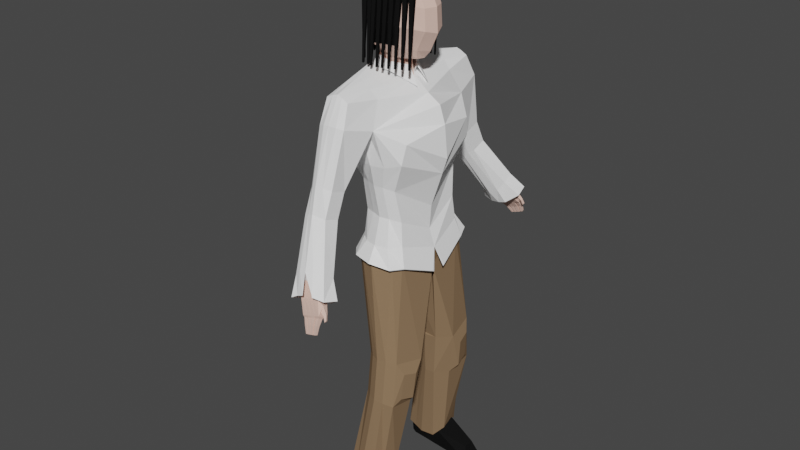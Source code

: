 # Source: Player.blend  (saved by Blender 3.3.6; exported with 4.5.12 LTS)
import bpy
from mathutils import Matrix  # noqa: F401  (used for matrix-valued properties, if any)

bpy.ops.wm.read_factory_settings(use_empty=True)
scene = bpy.context.scene
scene.name = 'Scene'

# ---- collections
col_collection = bpy.data.collections.new('Collection'); scene.collection.children.link(col_collection)
col_collection_2 = bpy.data.collections.new('Collection 2'); scene.collection.children.link(col_collection_2)

# ---- materials (node trees are filled in below, after node groups)
mat_shirt = bpy.data.materials.new('Shirt')
mat_shirt.use_transparent_shadow = False
mat_shirt.diffuse_color = (1.0, 1.0, 1.0, 1.0)
mat_shirt.roughness = 0.8
mat_shirt.specular_intensity = 0.5952
mat_hair = bpy.data.materials.new('Hair')
mat_hair.use_transparent_shadow = False
mat_hair.diffuse_color = (0.008076, 0.008076, 0.008076, 1.0)
mat_trousers = bpy.data.materials.new('Trousers')
mat_trousers.use_transparent_shadow = False
mat_trousers.diffuse_color = (0.2738, 0.1765, 0.102, 1.0)
mat_skin = bpy.data.materials.new('Skin')
mat_skin.use_transparent_shadow = False
mat_skin.diffuse_color = (0.8, 0.542, 0.4534, 1.0)
mat_skin.roughness = 0.298
mat_skin.specular_intensity = 0.5816

# ---- material node trees

# ---- world
world_world = bpy.data.worlds.new('World'); scene.world = world_world
world_world.use_nodes = True; world_world.node_tree.nodes.clear()
_N = world_world.node_tree.nodes; _L = world_world.node_tree.links
n0 = _N.new('ShaderNodeOutputWorld'); n0.name = 'World Output'; n0.location = (300, 300)
n1 = _N.new('ShaderNodeBackground'); n1.name = 'Background'; n1.location = (10, 300)
n1.inputs[0].default_value = (0.05088, 0.05088, 0.05088, 1.0)
_L.new(n1.outputs[0], n0.inputs[0])
n0.is_active_output = True
world_world.color = (0.05088, 0.05088, 0.05088)
world_world.use_sun_shadow = False
world_world.sun_shadow_jitter_overblur = 0.0

# ---- meshes
me_cube_001 = bpy.data.meshes.new('Cube.001')
me_cube_001.from_pydata([(-0.2372, 1.337, -6.255), (-0.2573, 1.914, -2.875), (1.172, 1.477, -6.296), (0.7397, 1.732, -3.314), (-0.8534, 0.0, -6.507), (-0.5731, -0.0138, -2.59), (1.453, 0.0, -7.222), (1.267, 0.0, -3.45), (-0.1009, 2.001, -4.567), (-0.5397, 1.613, -5.531), (0.9195, 2.163, -4.149), (1.576, 1.637, -5.271), (1.733, 0.0, -3.742), (1.869, 0.0, -5.984), (-1.028, -0.0138, -3.449), (-1.075, -0.0138, -5.448), (1.651, 1.492, -4.614), (1.651, 1.492, -4.614), (1.933, 0.0, -4.334), (2.045, 0.0, -5.44), (1.402, 1.378, -8.712), (-0.2578, 1.518, -8.796), (1.544, 0.0, -9.36), (-0.8202, 0.0, -8.744), (1.592, 1.909, -12.26), (0.3263, 1.727, -12.36), (1.793, 0.8703, -12.46), (0.2904, 0.7556, -12.53), (1.548, 2.045, -13.92), (0.2813, 1.85, -13.84), (1.51, 1.075, -14.13), (0.2073, 0.9109, -14.03), (0.7371, 2.19, -17.0), (-0.2335, 2.021, -17.04), (0.7141, 1.304, -17.09), (-0.2572, 1.237, -17.11), (1.866, 1.216, -12.83), (1.758, 1.702, -12.7), (1.77, 1.266, -13.83), (1.662, 1.753, -13.7), (0.9869, 1.961, -16.9), (-0.299, 2.129, -17.06), (1.098, 1.402, -16.97), (-0.3278, 1.186, -17.17), (0.6525, 2.317, -17.85), (-0.3181, 2.149, -17.69), (0.6484, 1.38, -17.89), (-0.3383, 1.383, -17.72), (1.986, 1.543, -17.51), (1.971, 1.953, -17.49), (2.187, 1.381, -18.02), (2.209, 2.078, -17.98), (-0.2345, 2.865, -3.124), (0.566, 2.86, -3.154), (-0.2683, 3.178, -3.925), (0.6862, 3.175, -3.871), (-0.2973, 2.993, -6.137), (0.5517, 3.076, -5.905), (-0.3019, 3.584, -5.801), (0.5435, 3.604, -5.71), (-0.2633, 3.346, -6.92), (0.5857, 3.429, -6.688), (-0.2679, 3.937, -6.583), (0.5775, 3.956, -6.492), (0.4587, 4.5, -8.391), (1.041, 4.514, -8.233), (0.4229, 4.868, -8.184), (1.005, 4.882, -8.027), (-0.4157, 3.522, -6.068), (-0.4132, 3.212, -6.244), (-0.3978, 3.707, -6.478), (-0.3954, 3.398, -6.655), (-0.28, 0.493, -2.858), (-0.2112, 0.493, -2.146), (0.1331, 0.5695, -3.056), (0.3116, 0.5732, -2.359), (-0.6344, 0.0, -2.88), (-0.5007, 0.0, -2.186), (0.7214, 0.0, -3.056), (0.6138, 0.0, -2.465), (-0.7005, 0.0, -1.764), (-0.2863, 0.8059, -1.994), (0.5936, 0.7521, -1.945), (1.332, 0.0, -2.141), (-0.5765, 0.0, 0.2314), (-0.09396, 0.8568, 0.09098), (0.7705, 0.6566, -0.002092), (1.185, 0.0, 0.04088), (0.3116, 0.5732, -2.359), (0.5467, 0.0, -2.532), (0.3116, 0.5732, -2.359), (1.106, 0.0, -2.394), (-0.2165, 0.0, 0.338), (0.05617, 0.6541, 0.1983), (0.3089, 0.6541, 0.1412), (0.7437, 0.0, 0.2291), (-0.3014, 1.006, -1.194), (-0.2138, 0.9585, -0.5723), (0.7766, 0.8377, -0.6396), (0.7852, 0.9031, -1.291), (1.555, 0.0, -0.7459), (1.604, 0.0, -1.542), (-0.8063, 0.0, -1.161), (-0.7456, 0.0, -0.4783), (-0.4773, 0.1661, -2.291), (0.607, 0.1178, -3.056), (-0.5964, 0.1661, -2.985), (0.5542, 0.1178, -2.442), (-0.4678, 0.4173, 0.2013), (-0.6075, 0.2258, -1.759), (1.095, 0.3593, -2.091), (1.052, 0.4175, 0.02837), (0.4489, 0.2478, -2.504), (1.01, 0.2308, -2.395), (-0.1633, 0.3415, 0.3258), (0.7, 0.2817, 0.2271), (-0.7081, 0.4029, -1.167), (-0.6422, 0.3935, -0.4966), (1.45, 0.3989, -1.432), (1.411, 0.3896, -0.7459), (1.555, 0.0, -0.7459), (1.604, 0.0, -1.542), (1.45, 0.3989, -1.432), (1.411, 0.3896, -0.7459), (0.2639, 4.388, -8.428), (1.251, 4.393, -8.043), (0.1811, 4.877, -8.081), (1.226, 4.766, -7.841), (0.5847, 4.701, -8.862), (1.433, 4.89, -8.695), (0.5484, 5.069, -8.655), (1.419, 5.035, -8.613), (0.7995, 5.067, -9.258), (1.432, 4.992, -8.893), (0.7768, 5.195, -9.182), (1.417, 5.138, -8.811), (1.29, 4.715, -8.685), (1.254, 5.083, -8.478), (1.429, 5.104, -9.046), (1.405, 5.237, -8.967), (0.8143, 1.624, -6.225), (0.4781, 1.653, -6.226), (0.1376, 1.522, -6.209), (-0.09602, 1.713, -2.828), (0.1314, 1.672, -2.877), (0.4904, 1.778, -3.036), (-0.1919, 0.0, -2.664), (0.2277, 0.0, -2.809), (0.8068, -0.003451, -3.067), (0.01149, 1.769, -5.463), (0.5285, 1.871, -5.457), (1.041, 1.813, -5.434), (0.1606, 1.991, -4.594), (0.4164, 2.076, -4.584), (0.672, 2.011, -4.459), (1.233, 1.704, -8.585), (0.5661, 1.945, -8.601), (0.05343, 1.779, -8.63), (1.256, 2.061, -12.21), (0.9224, 2.101, -12.25), (0.6236, 1.971, -12.26), (1.325, 0.4971, -12.49), (0.8565, 0.4781, -12.53), (0.5874, 0.5851, -12.51), (1.212, 2.194, -13.83), (0.878, 2.231, -13.82), (0.5789, 2.097, -13.79), (1.163, 0.6409, -14.09), (0.812, 0.6077, -14.1), (0.513, 0.7004, -14.04), (0.8111, 2.364, -17.21), (0.3282, 2.403, -17.2), (0.02934, 2.272, -17.16), (0.7873, 1.134, -17.31), (0.291, 1.072, -17.31), (-0.004055, 1.136, -17.25), (0.4481, 2.148, -16.97), (0.1592, 2.106, -16.95), (-0.1298, 2.064, -16.93), (0.4364, 1.235, -17.07), (0.1435, 1.236, -17.04), (-0.1495, 1.237, -17.02), (0.3636, 2.275, -17.82), (0.0746, 2.233, -17.8), (-0.2144, 2.191, -17.78), (0.3554, 1.381, -17.86), (0.06244, 1.382, -17.84), (-0.2305, 1.383, -17.82), (-0.006396, 2.863, -3.024), (0.1774, 2.851, -2.971), (0.3459, 2.861, -3.037), (-0.01965, 3.276, -3.845), (0.1803, 3.284, -3.815), (0.4576, 3.274, -3.818), (-0.0781, 2.983, -6.159), (0.1333, 2.988, -6.137), (0.3487, 3.003, -6.017), (-0.09833, 3.752, -5.656), (0.07815, 3.809, -5.587), (0.3244, 3.762, -5.61), (-0.04409, 3.336, -6.942), (0.1673, 3.341, -6.919), (0.3827, 3.356, -6.799), (-0.07435, 4.007, -6.504), (0.1413, 4.061, -6.416), (0.3484, 4.017, -6.459), (0.5464, 4.284, -8.527), (0.7389, 4.211, -8.51), (1.045, 4.27, -8.374), (0.3797, 4.912, -7.885), (0.6368, 4.944, -7.819), (0.8943, 4.885, -7.791), (0.6042, 4.504, -8.352), (0.7497, 4.507, -8.312), (0.8953, 4.511, -8.273), (0.5684, 4.872, -8.145), (0.714, 4.875, -8.105), (0.8595, 4.879, -8.066), (0.7611, 4.704, -8.818), (0.9375, 4.708, -8.773), (1.114, 4.712, -8.729), (0.7248, 5.073, -8.611), (0.9012, 5.076, -8.567), (1.078, 5.08, -8.522), (0.9092, 5.074, -9.221), (1.093, 5.076, -9.164), (1.273, 5.079, -9.109), (0.8865, 5.202, -9.145), (1.067, 5.222, -9.078), (1.244, 5.242, -9.012), (0.7318, 5.2, -9.122), (0.7654, 5.012, -9.233), (0.9633, 5.068, -9.208), (0.9373, 5.214, -9.122), (0.9373, 5.022, -9.175), (1.129, 5.07, -9.158), (0.9037, 5.211, -9.063), (1.1, 5.233, -9.061), (1.109, 5.033, -9.116), (1.312, 5.097, -9.085), (1.076, 5.222, -9.005), (1.289, 5.23, -9.007), (1.281, 5.044, -9.058), (1.453, 5.055, -8.999), (1.248, 5.233, -8.946), (1.419, 5.243, -8.888), (1.566, 5.024, -8.879), (1.585, 5.089, -8.84), (1.496, 5.075, -8.937), (1.515, 5.14, -8.898), (0.8738, 5.287, -9.365), (0.8896, 5.182, -9.406), (0.9854, 5.193, -9.374), (0.9695, 5.299, -9.333), (1.032, 5.191, -9.361), (1.145, 5.204, -9.323), (1.014, 5.312, -9.314), (1.127, 5.325, -9.277), (1.177, 5.2, -9.316), (1.303, 5.215, -9.274), (1.157, 5.336, -9.263), (1.283, 5.351, -9.221), (1.337, 5.232, -9.257), (1.439, 5.244, -9.222), (1.321, 5.342, -9.214), (1.423, 5.354, -9.18), (1.007, 5.385, -9.586), (1.019, 5.303, -9.618), (1.093, 5.312, -9.593), (1.08, 5.393, -9.562), (1.129, 5.31, -9.584), (1.215, 5.321, -9.554), (1.115, 5.403, -9.548), (1.201, 5.413, -9.519), (1.24, 5.318, -9.549), (1.336, 5.329, -9.516), (1.224, 5.422, -9.509), (1.321, 5.433, -9.476), (1.363, 5.342, -9.503), (1.441, 5.351, -9.477), (1.35, 5.427, -9.471), (1.428, 5.436, -9.444), (1.61, 5.088, -9.052), (1.63, 5.153, -9.013), (1.568, 5.117, -9.098), (1.587, 5.183, -9.06), (1.298, 1.3, -7.388), (1.379, 1.359, -8.213), (-0.2109, 1.348, -8.305), (-0.2196, 1.169, -7.403), (-0.7592, -0.007808, -7.626), (-0.8268, 0.0, -8.03), (1.599, 0.0, -8.662), (1.389, 0.0, -8.054), (0.1821, 1.351, -7.343), (0.09542, 1.587, -8.284), (0.5496, 1.48, -7.346), (0.5487, 1.744, -8.256), (0.9128, 1.449, -7.331), (1.052, 1.702, -8.226), (0.2718, 4.654, -8.961), (1.671, 4.691, -8.53), (0.3417, 5.272, -8.633), (1.573, 5.167, -8.387), (0.6644, 4.519, -8.978), (0.9718, 4.49, -8.93), (1.248, 4.496, -8.856), (0.5632, 5.239, -8.505), (0.8361, 5.291, -8.38), (1.188, 5.27, -8.324), (0.6368, 4.944, -7.819), (1.196, 5.255, -8.33), (-0.4918, 1.399, -8.85), (1.561, 1.435, -8.913), (1.344, 1.915, -8.846), (0.6671, 2.116, -8.742), (-0.09395, 1.853, -8.788), (1.792, 0.2361, -9.411), (-0.8554, 0.0, -8.829), (-0.6029, 0.0, -2.315), (0.7053, 0.144, -2.758), (-0.6029, 0.0, -2.315), (-0.227, 0.6903, -2.596), (0.3784, 0.6696, -2.824), (-0.593, 0.0, -2.587), (1.062, 0.2572, -3.252), (-0.6252, 0.0, -2.581), (0.1491, 0.5563, -2.997), (-0.264, 0.4798, -2.799), (0.6229, 0.1046, -2.997), (-0.5804, 0.1529, -2.925), (0.2686, 0.6106, -2.518), (-0.211, 0.5848, -2.387), (0.6799, 0.1665, -2.659), (-0.6029, 0.0, -2.315), (0.3784, 0.6696, -2.824), (-0.2479, 0.7596, -2.699), (1.062, 0.2572, -3.252), (-0.6713, 0.0, -2.559), (1.052, 1.702, -8.226), (0.5487, 1.744, -8.256), (0.09542, 1.587, -8.284), (-0.2109, 1.348, -8.305), (-0.8268, 0.0, -8.03), (1.599, 0.0, -8.662), (1.379, 1.359, -8.213), (1.345, 1.973, -8.802), (0.6686, 2.174, -8.698), (-0.09239, 1.911, -8.744), (-0.4903, 1.457, -8.806), (-0.8538, 0.0, -8.785), (1.793, 0.2939, -9.367), (1.563, 1.492, -8.869)], [], [(14, 5, 1, 8), (145, 3, 53, 190), (143, 1, 5, 146), (299, 287, 20, 155), (10, 3, 7, 12), (2, 11, 13, 6), (10, 12, 18, 16), (140, 151, 11, 2), (151, 154, 10, 11), (4, 15, 9, 0), (15, 14, 8, 9), (17, 16, 18, 19), (12, 13, 19, 18), (11, 10, 16, 17), (13, 11, 17, 19), (287, 292, 22, 20), (291, 288, 21, 23), (163, 27, 31, 169), (20, 22, 26, 24), (23, 21, 25, 27), (155, 20, 24, 158), (28, 30, 42, 40), (26, 30, 38, 36), (27, 25, 29, 31), (158, 24, 28, 164), (35, 33, 45, 47), (31, 29, 41, 43), (164, 28, 40, 170), (169, 31, 43, 175), (37, 36, 38, 39), (30, 28, 39, 38), (28, 24, 37, 39), (24, 26, 36, 37), (178, 33, 41, 172), (34, 32, 40, 42), (33, 35, 43, 41), (179, 34, 42, 173), (182, 44, 46, 185), (176, 32, 44, 182), (181, 35, 47, 187), (34, 46, 50, 48), (49, 48, 50, 51), (46, 44, 51, 50), (44, 32, 49, 51), (32, 34, 48, 49), (193, 190, 53, 55), (3, 10, 55, 53), (8, 1, 52, 54), (8, 54, 58, 56), (199, 59, 63, 205), (193, 55, 59, 199), (55, 10, 57, 59), (152, 8, 56, 194), (63, 61, 125, 127), (59, 57, 61, 63), (194, 56, 60, 200), (60, 56, 69, 71), (67, 65, 136, 137), (200, 60, 124, 206), (60, 62, 126, 124), (205, 63, 127, 211), (69, 68, 70, 71), (58, 62, 70, 68), (62, 60, 71, 70), (56, 58, 68, 69), (106, 104, 73, 72), (72, 73, 75, 74), (104, 77, 80, 109), (106, 105, 78, 76), (105, 107, 79, 78), (98, 97, 85, 86), (110, 83, 91, 113), (75, 73, 81, 82), (111, 86, 94, 115), (119, 98, 86, 111), (117, 103, 84, 108), (112, 88, 90, 113), (107, 75, 88, 112), (75, 82, 90, 88), (115, 114, 92, 95), (108, 84, 92, 114), (86, 85, 93, 94), (109, 80, 102, 116), (116, 102, 103, 117), (110, 82, 99, 118), (118, 99, 98, 119), (82, 81, 96, 99), (99, 96, 97, 98), (119, 100, 120, 123), (83, 110, 118, 101), (96, 116, 117, 97), (81, 109, 116, 96), (85, 108, 114, 93), (94, 93, 114, 115), (79, 107, 112, 89), (89, 112, 113, 91), (97, 117, 108, 85), (100, 119, 111, 87), (87, 111, 115, 95), (82, 110, 113, 90), (74, 75, 107, 105), (72, 74, 105, 106), (73, 104, 109, 81), (76, 77, 104, 106), (121, 122, 123, 120), (101, 118, 122, 121), (118, 119, 123, 122), (214, 65, 125, 208), (215, 66, 126, 209), (65, 67, 127, 125), (66, 64, 124, 126), (129, 133, 248, 246), (212, 64, 128, 218), (64, 66, 130, 128), (217, 67, 137, 223), (226, 235, 258, 259), (218, 128, 231, 234), (128, 130, 230, 231), (223, 137, 245, 244), (129, 131, 137, 136), (135, 133, 243, 245), (133, 129, 136, 243), (131, 135, 245, 137), (130, 221, 236, 230), (221, 222, 240, 236), (222, 223, 244, 240), (136, 220, 242, 243), (220, 219, 238, 242), (219, 218, 234, 238), (224, 132, 251, 252), (225, 232, 254, 255), (132, 134, 250, 251), (66, 215, 221, 130), (215, 216, 222, 221), (216, 217, 223, 222), (65, 214, 220, 136), (214, 213, 219, 220), (213, 212, 218, 219), (67, 217, 211, 127), (217, 216, 210, 211), (216, 215, 209, 210), (64, 212, 206, 124), (212, 213, 207, 206), (213, 214, 208, 207), (62, 203, 209, 126), (203, 204, 210, 209), (204, 205, 211, 210), (61, 202, 208, 125), (202, 201, 207, 208), (201, 200, 206, 207), (57, 196, 202, 61), (196, 195, 201, 202), (195, 194, 200, 201), (10, 154, 196, 57), (154, 153, 195, 196), (153, 152, 194, 195), (54, 191, 197, 58), (191, 192, 198, 197), (192, 193, 199, 198), (58, 197, 203, 62), (197, 198, 204, 203), (198, 199, 205, 204), (54, 52, 188, 191), (191, 188, 189, 192), (192, 189, 190, 193), (34, 179, 185, 46), (179, 180, 186, 185), (180, 181, 187, 186), (33, 178, 184, 45), (178, 177, 183, 184), (177, 176, 182, 183), (45, 184, 187, 47), (184, 183, 186, 187), (183, 182, 185, 186), (35, 181, 175, 43), (181, 180, 174, 175), (180, 179, 173, 174), (32, 176, 170, 40), (176, 177, 171, 170), (177, 178, 172, 171), (30, 167, 173, 42), (167, 168, 174, 173), (168, 169, 175, 174), (29, 166, 172, 41), (166, 165, 171, 172), (165, 164, 170, 171), (25, 160, 166, 29), (160, 159, 165, 166), (159, 158, 164, 165), (21, 157, 160, 25), (157, 156, 159, 160), (156, 155, 158, 159), (26, 161, 167, 30), (161, 162, 168, 167), (162, 163, 169, 168), (9, 8, 152, 149), (149, 152, 153, 150), (150, 153, 154, 151), (0, 9, 149, 142), (142, 149, 150, 141), (141, 150, 151, 140), (288, 295, 157, 21), (295, 297, 156, 157), (297, 299, 155, 156), (3, 145, 148, 7), (145, 144, 147, 148), (144, 143, 146, 147), (1, 143, 188, 52), (143, 144, 189, 188), (144, 145, 190, 189), (134, 132, 231, 230), (132, 224, 234, 231), (227, 134, 230, 236), (224, 227, 236, 234), (232, 225, 238, 234), (228, 233, 236, 240), (225, 228, 240, 238), (233, 232, 234, 236), (235, 226, 242, 238), (229, 237, 240, 244), (226, 229, 244, 242), (237, 235, 238, 240), (239, 138, 243, 242), (139, 241, 244, 245), (138, 139, 245, 243), (241, 239, 242, 244), (246, 248, 284, 282), (131, 129, 246, 247), (135, 131, 247, 249), (133, 135, 249, 248), (251, 250, 266, 267), (254, 256, 272, 270), (265, 263, 279, 281), (257, 255, 271, 273), (233, 228, 257, 256), (138, 239, 262, 263), (134, 227, 253, 250), (237, 229, 261, 260), (228, 225, 255, 257), (241, 139, 265, 264), (227, 224, 252, 253), (229, 226, 259, 261), (232, 233, 256, 254), (139, 138, 263, 265), (235, 237, 260, 258), (239, 241, 264, 262), (268, 267, 266, 269), (279, 278, 280, 281), (275, 274, 276, 277), (271, 270, 272, 273), (262, 264, 280, 278), (259, 258, 274, 275), (252, 251, 267, 268), (260, 261, 277, 276), (250, 253, 269, 266), (261, 259, 275, 277), (253, 252, 268, 269), (258, 260, 276, 274), (255, 254, 270, 271), (263, 262, 278, 279), (256, 257, 273, 272), (264, 265, 281, 280), (283, 282, 284, 285), (247, 246, 282, 283), (249, 247, 283, 285), (248, 249, 285, 284), (141, 140, 298, 296), (296, 298, 299, 297), (142, 141, 296, 294), (294, 296, 297, 295), (0, 142, 294, 289), (289, 294, 295, 288), (291, 23, 27, 163, 162, 161, 26, 22, 292, 293, 6, 4, 290), (4, 0, 289, 290), (290, 289, 288, 291), (2, 6, 293, 286), (286, 293, 292, 287), (140, 2, 286, 298), (298, 286, 287, 299), (208, 207, 305, 306), (127, 211, 309, 303), (126, 209, 307, 302), (125, 127, 303, 301), (124, 206, 304, 300), (209, 210, 308, 307), (126, 124, 300, 302), (207, 206, 304, 305), (125, 208, 306, 301), (211, 210, 310, 311), (76, 106, 321, 319), (321, 326, 338, 334), (74, 72, 328, 327), (325, 320, 333, 337), (319, 321, 326, 324), (105, 74, 327, 329), (323, 325, 337, 335), (72, 106, 330, 328), (287, 292, 344, 345), (292, 317, 351, 344), (313, 314, 346, 352), (291, 288, 342, 343), (288, 295, 341, 342), (317, 313, 352, 351), (327, 328, 332, 331), (329, 327, 331, 333), (328, 330, 334, 332), (331, 332, 336, 335), (332, 334, 338, 336), (333, 331, 335, 337), (320, 105, 329, 333), (106, 321, 334, 330), (326, 322, 336, 338), (322, 323, 335, 336), (345, 344, 351, 352), (343, 342, 349, 350), (342, 341, 348, 349), (341, 340, 347, 348), (340, 339, 346, 347), (339, 345, 352, 346), (314, 315, 347, 346), (297, 299, 339, 340), (315, 316, 348, 347), (318, 291, 343, 350), (316, 312, 349, 348), (295, 297, 340, 341), (312, 318, 350, 349), (299, 287, 345, 339)])
me_cube_001.polygons.foreach_set('material_index', [0, 0, 0, 2, 0, 0, 0, 0, 0, 0, 0, 0, 0, 0, 0, 2, 2, 2, 2, 2, 2, 2, 2, 2, 2, 1, 2, 2, 2, 2, 2, 2, 2, 2, 2, 2, 2, 1, 1, 1, 1, 1, 1, 1, 1, 0, 0, 0, 0, 0, 0, 0, 0, 0, 0, 0, 0, 3, 0, 0, 0, 0, 0, 0, 0, 3, 3, 3, 0, 3, 1, 3, 3, 1, 3, 1, 3, 3, 3, 1, 1, 1, 1, 1, 3, 3, 1, 1, 0, 3, 1, 1, 1, 1, 3, 3, 1, 3, 1, 3, 3, 0, 3, 3, 3, 3, 0, 0, 0, 0, 0, 3, 3, 3, 3, 3, 3, 3, 3, 3, 3, 3, 3, 3, 3, 3, 3, 3, 3, 3, 3, 3, 3, 3, 3, 3, 3, 3, 0, 0, 0, 0, 0, 0, 0, 0, 0, 0, 0, 0, 0, 0, 0, 0, 0, 0, 0, 0, 0, 0, 0, 0, 0, 0, 0, 1, 1, 1, 1, 1, 1, 1, 1, 1, 2, 2, 2, 2, 2, 2, 2, 2, 2, 2, 2, 2, 2, 2, 2, 2, 2, 2, 2, 2, 2, 0, 0, 0, 0, 0, 0, 2, 2, 2, 0, 0, 0, 0, 0, 0, 3, 3, 3, 3, 3, 3, 3, 3, 3, 3, 3, 3, 3, 3, 3, 3, 3, 3, 3, 3, 3, 3, 3, 3, 3, 3, 3, 3, 3, 3, 3, 3, 3, 3, 3, 3, 3, 3, 3, 3, 3, 3, 3, 3, 3, 3, 3, 3, 3, 3, 3, 3, 3, 3, 3, 3, 0, 0, 0, 0, 0, 0, 2, 0, 0, 0, 0, 0, 0, 0, 0, 0, 0, 0, 0, 0, 0, 0, 0, 0, 0, 0, 0, 0, 0, 0, 0, 0, 0, 0, 0, 0, 0, 0, 0, 0, 0, 0, 0, 0, 0, 0, 0, 0, 0, 0, 0, 0, 0, 0, 0, 0, 0, 0, 0, 0, 0])
_uv = me_cube_001.uv_layers.new(name='UVMap')
_uv.uv.foreach_set('vector', [0.0001108, 0.1504, 0.05875, 0.0001108, 0.182, 0.1797, 0.1723, 0.2663, 0.2038, 0.1973, 0.2205, 0.2094, 0.1967, 0.2271, 0.1954, 0.2239, 0.1792, 0.1762, 0.182, 0.1797, 0.05875, 0.0001108, 0.1406, 0.01266, 0.1972, 0.4907, 0.1994, 0.4967, 0.1901, 0.511, 0.1946, 0.4978, 0.2174, 0.2513, 0.2205, 0.2094, 0.3268, 0.1591, 0.344, 0.2281, 0.2248, 0.3982, 0.2572, 0.3345, 0.3188, 0.4311, 0.2342, 0.508, 0.2174, 0.2513, 0.344, 0.2281, 0.3307, 0.2903, 0.2723, 0.2845, 0.208, 0.3882, 0.2257, 0.3382, 0.2572, 0.3345, 0.2248, 0.3982, 0.2257, 0.3382, 0.2083, 0.2701, 0.2174, 0.2513, 0.2572, 0.3345, 0.1013, 0.4693, 0.01107, 0.3618, 0.1399, 0.3386, 0.1553, 0.3937, 0.01107, 0.3618, 0.0001108, 0.1504, 0.1723, 0.2663, 0.1399, 0.3386, 0.2738, 0.31, 0.2723, 0.2845, 0.3307, 0.2903, 0.3287, 0.3757, 0.344, 0.2281, 0.3188, 0.4311, 0.3287, 0.3757, 0.3307, 0.2903, 0.2572, 0.3345, 0.2174, 0.2513, 0.2723, 0.2845, 0.2738, 0.31, 0.3188, 0.4311, 0.2572, 0.3345, 0.2738, 0.31, 0.3287, 0.3757, 0.1994, 0.4967, 0.206, 0.5178, 0.2013, 0.5303, 0.1901, 0.511, 0.1749, 0.4915, 0.1965, 0.485, 0.2078, 0.4955, 0.1937, 0.5029, 0.236, 0.6178, 0.2325, 0.6132, 0.2431, 0.6818, 0.2481, 0.6779, 0.1901, 0.511, 0.2013, 0.5303, 0.2358, 0.624, 0.2232, 0.6245, 0.1937, 0.5029, 0.2078, 0.4955, 0.2473, 0.6153, 0.2325, 0.6132, 0.1946, 0.4978, 0.1901, 0.511, 0.2232, 0.6245, 0.2284, 0.6223, 0.2355, 0.6828, 0.2617, 0.6823, 0.3096, 0.8865, 0.3021, 0.8887, 0.2358, 0.624, 0.2617, 0.6823, 0.2522, 0.6708, 0.2388, 0.6377, 0.2325, 0.6132, 0.2473, 0.6153, 0.2645, 0.67, 0.2431, 0.6818, 0.2284, 0.6223, 0.2232, 0.6245, 0.2355, 0.6828, 0.2396, 0.6759, 0.3072, 0.8939, 0.3203, 0.8892, 0.3212, 0.9027, 0.3141, 0.904, 0.2431, 0.6818, 0.2645, 0.67, 0.325, 0.8833, 0.3009, 0.8915, 0.2396, 0.6759, 0.2355, 0.6828, 0.3021, 0.8887, 0.3168, 0.906, 0.2481, 0.6779, 0.2431, 0.6818, 0.3009, 0.8915, 0.3085, 0.8988, 0.2285, 0.6376, 0.2388, 0.6377, 0.2522, 0.6708, 0.2382, 0.6718, 0.2617, 0.6823, 0.2355, 0.6828, 0.2382, 0.6718, 0.2522, 0.6708, 0.2355, 0.6828, 0.2232, 0.6245, 0.2285, 0.6376, 0.2382, 0.6718, 0.2232, 0.6245, 0.2358, 0.624, 0.2388, 0.6377, 0.2285, 0.6376, 0.3196, 0.8911, 0.3203, 0.8892, 0.325, 0.8833, 0.3243, 0.8941, 0.3198, 0.908, 0.3147, 0.907, 0.3021, 0.8887, 0.3096, 0.8865, 0.3203, 0.8892, 0.3072, 0.8939, 0.3009, 0.8915, 0.325, 0.8833, 0.318, 0.9031, 0.3198, 0.908, 0.3096, 0.8865, 0.321, 0.9021, 0.3203, 0.9151, 0.3208, 0.9211, 0.3226, 0.925, 0.3204, 0.9169, 0.3171, 0.9022, 0.3147, 0.907, 0.3208, 0.9211, 0.3203, 0.9151, 0.3107, 0.8946, 0.3072, 0.8939, 0.3141, 0.904, 0.3168, 0.9069, 0.3198, 0.908, 0.3226, 0.925, 0.344, 0.9999, 0.342, 0.977, 0.3335, 0.9641, 0.342, 0.977, 0.344, 0.9999, 0.3365, 0.9713, 0.3226, 0.925, 0.3208, 0.9211, 0.3365, 0.9713, 0.344, 0.9999, 0.3208, 0.9211, 0.3147, 0.907, 0.3335, 0.9641, 0.3365, 0.9713, 0.3147, 0.907, 0.3198, 0.908, 0.342, 0.977, 0.3335, 0.9641, 0.2002, 0.2429, 0.1954, 0.2239, 0.1967, 0.2271, 0.201, 0.2443, 0.2205, 0.2094, 0.2174, 0.2513, 0.201, 0.2443, 0.1967, 0.2271, 0.1723, 0.2663, 0.182, 0.1797, 0.1949, 0.2191, 0.2003, 0.2458, 0.1723, 0.2663, 0.2003, 0.2458, 0.2008, 0.2724, 0.1975, 0.2742, 0.1987, 0.2695, 0.1984, 0.2699, 0.1985, 0.2716, 0.1987, 0.2716, 0.2002, 0.2429, 0.201, 0.2443, 0.1984, 0.2699, 0.1987, 0.2695, 0.201, 0.2443, 0.2174, 0.2513, 0.1994, 0.2718, 0.1984, 0.2699, 0.1844, 0.2738, 0.1723, 0.2663, 0.1975, 0.2742, 0.1979, 0.2734, 0.1985, 0.2716, 0.1986, 0.2719, 0.1986, 0.272, 0.1986, 0.272, 0.1984, 0.2699, 0.1994, 0.2718, 0.1986, 0.2719, 0.1985, 0.2716, 0.1979, 0.2734, 0.1975, 0.2742, 0.1989, 0.2725, 0.1987, 0.2724, 0.1989, 0.2725, 0.1975, 0.2742, 0.1986, 0.2733, 0.1989, 0.2728, 0.3887, 0.4166, 0.4134, 0.4322, 0.4037, 0.4466, 0.3963, 0.4427, 0.1987, 0.2724, 0.1989, 0.2725, 0.1987, 0.2721, 0.1987, 0.2721, 0.1989, 0.2725, 0.199, 0.2724, 0.1987, 0.2721, 0.1987, 0.2721, 0.1987, 0.2716, 0.1985, 0.2716, 0.1986, 0.272, 0.1986, 0.272, 0.1986, 0.2733, 0.1996, 0.2729, 0.1991, 0.2727, 0.1989, 0.2728, 0.2008, 0.2724, 0.199, 0.2724, 0.1991, 0.2727, 0.1996, 0.2729, 0.199, 0.2724, 0.1989, 0.2725, 0.1989, 0.2728, 0.1991, 0.2727, 0.1975, 0.2742, 0.2008, 0.2724, 0.1996, 0.2729, 0.1986, 0.2733, 0.404, 0.1645, 0.389, 0.1352, 0.4034, 0.1187, 0.4178, 0.1491, 0.4178, 0.1491, 0.4034, 0.1187, 0.4319, 0.1169, 0.437, 0.1486, 0.389, 0.1352, 0.3799, 0.1354, 0.3663, 0.1197, 0.3755, 0.1142, 0.4377, 0.1834, 0.4642, 0.1392, 0.4709, 0.1372, 0.4441, 0.1891, 0.4642, 0.1392, 0.4553, 0.1141, 0.4606, 0.1137, 0.4709, 0.1372, 0.4121, 0.04485, 0.3833, 0.06136, 0.3771, 0.04347, 0.3977, 0.02748, 0.4551, 0.0823, 0.4702, 0.0806, 0.4675, 0.09228, 0.4591, 0.09273, 0.4319, 0.1169, 0.4034, 0.1187, 0.4017, 0.1046, 0.4339, 0.08753, 0.4044, 0.0169, 0.3977, 0.02748, 0.3839, 0.03254, 0.3892, 0.01523, 0.4401, 0.02644, 0.4121, 0.04485, 0.3977, 0.02748, 0.4044, 0.0169, 0.3598, 0.06604, 0.3442, 0.06812, 0.3446, 0.0377, 0.3607, 0.04165, 0.4486, 0.1109, 0.4329, 0.1078, 0.4329, 0.1075, 0.4591, 0.09273, 0.4553, 0.1141, 0.4319, 0.1169, 0.4329, 0.1078, 0.4486, 0.1109, 0.4319, 0.1169, 0.4339, 0.08753, 0.4329, 0.1075, 0.4329, 0.1078, 0.3892, 0.01523, 0.3656, 0.03172, 0.3542, 0.02346, 0.3872, 0.00406, 0.3607, 0.04165, 0.3446, 0.0377, 0.3542, 0.02346, 0.3656, 0.03172, 0.3977, 0.02748, 0.3771, 0.04347, 0.3769, 0.03623, 0.3839, 0.03254, 0.3755, 0.1142, 0.3663, 0.1197, 0.3519, 0.09642, 0.3677, 0.08963, 0.3677, 0.08963, 0.3519, 0.09642, 0.3442, 0.06812, 0.3598, 0.06604, 0.4551, 0.0823, 0.4339, 0.08753, 0.4249, 0.06375, 0.4539, 0.05383, 0.4539, 0.05383, 0.4249, 0.06375, 0.4121, 0.04485, 0.4401, 0.02644, 0.4339, 0.08753, 0.4017, 0.1046, 0.391, 0.07961, 0.4249, 0.06375, 0.4249, 0.06375, 0.391, 0.07961, 0.3833, 0.06136, 0.4121, 0.04485, 0.4401, 0.02644, 0.4447, 0.006799, 0.4597, 0.01988, 0.4406, 0.02627, 0.4702, 0.0806, 0.4551, 0.0823, 0.4539, 0.05383, 0.4709, 0.0557, 0.391, 0.07961, 0.3677, 0.08963, 0.3598, 0.06604, 0.3833, 0.06136, 0.4017, 0.1046, 0.3755, 0.1142, 0.3677, 0.08963, 0.391, 0.07961, 0.3771, 0.04347, 0.3607, 0.04165, 0.3656, 0.03172, 0.3769, 0.03623, 0.3839, 0.03254, 0.3769, 0.03623, 0.3656, 0.03172, 0.3892, 0.01523, 0.4606, 0.1137, 0.4553, 0.1141, 0.4486, 0.1109, 0.4596, 0.1102, 0.4596, 0.1102, 0.4486, 0.1109, 0.4591, 0.09273, 0.4675, 0.09228, 0.3833, 0.06136, 0.3598, 0.06604, 0.3607, 0.04165, 0.3771, 0.04347, 0.4447, 0.006799, 0.4401, 0.02644, 0.4044, 0.0169, 0.4075, 0.0001108, 0.4075, 0.0001108, 0.4044, 0.0169, 0.3892, 0.01523, 0.3872, 0.00406, 0.4339, 0.08753, 0.4551, 0.0823, 0.4591, 0.09273, 0.4329, 0.1075, 0.437, 0.1486, 0.4319, 0.1169, 0.4553, 0.1141, 0.4642, 0.1392, 0.4286, 0.1654, 0.4375, 0.1477, 0.4642, 0.1392, 0.4377, 0.1834, 0.4034, 0.1187, 0.389, 0.1352, 0.3755, 0.1142, 0.4017, 0.1046, 0.3951, 0.1642, 0.3799, 0.1354, 0.389, 0.1352, 0.404, 0.1645, 0.4707, 0.05539, 0.4541, 0.05308, 0.4406, 0.02627, 0.4597, 0.01988, 0.4709, 0.0557, 0.4539, 0.05383, 0.4541, 0.05308, 0.4707, 0.05539, 0.4539, 0.05383, 0.4401, 0.02644, 0.4406, 0.02627, 0.4541, 0.05308, 0.412, 0.443, 0.4134, 0.4322, 0.4313, 0.4139, 0.4308, 0.4452, 0.3752, 0.4444, 0.3773, 0.4562, 0.3644, 0.4728, 0.3474, 0.4541, 0.4134, 0.4322, 0.3887, 0.4166, 0.405, 0.3896, 0.4313, 0.4139, 0.3773, 0.4562, 0.3974, 0.465, 0.398, 0.479, 0.3644, 0.4728, 0.4014, 0.4471, 0.4017, 0.4488, 0.4013, 0.4486, 0.4013, 0.4485, 0.4043, 0.4584, 0.3974, 0.465, 0.4005, 0.4557, 0.4028, 0.4541, 0.3974, 0.465, 0.3773, 0.4562, 0.3952, 0.4517, 0.4005, 0.4557, 0.3801, 0.4234, 0.3887, 0.4166, 0.3963, 0.4427, 0.3951, 0.4433, 0.4028, 0.4522, 0.4032, 0.4533, 0.4028, 0.4528, 0.4027, 0.4526, 0.4028, 0.4541, 0.4005, 0.4557, 0.406, 0.4592, 0.4056, 0.458, 0.4005, 0.4557, 0.3952, 0.4517, 0.4046, 0.4578, 0.406, 0.4592, 0.3951, 0.4433, 0.3963, 0.4427, 0.4015, 0.4498, 0.4017, 0.4511, 0.4014, 0.4471, 0.3997, 0.4461, 0.3963, 0.4427, 0.4037, 0.4466, 0.4008, 0.4488, 0.4017, 0.4488, 0.4018, 0.45, 0.4015, 0.4498, 0.4017, 0.4488, 0.4014, 0.4471, 0.4037, 0.4466, 0.4018, 0.45, 0.3997, 0.4461, 0.4008, 0.4488, 0.4015, 0.4498, 0.3963, 0.4427, 0.3952, 0.4517, 0.3941, 0.4488, 0.4043, 0.4568, 0.4046, 0.4578, 0.3941, 0.4488, 0.3941, 0.4457, 0.4026, 0.4534, 0.4043, 0.4568, 0.3941, 0.4457, 0.3951, 0.4433, 0.4017, 0.4511, 0.4026, 0.4534, 0.4037, 0.4466, 0.4045, 0.4487, 0.4027, 0.4516, 0.4018, 0.45, 0.4045, 0.4487, 0.4042, 0.4515, 0.4038, 0.4542, 0.4027, 0.4516, 0.4042, 0.4515, 0.4028, 0.4541, 0.4056, 0.458, 0.4038, 0.4542, 0.4078, 0.4616, 0.4077, 0.4617, 0.4138, 0.4704, 0.4144, 0.4715, 0.4041, 0.4551, 0.4048, 0.4566, 0.4042, 0.4558, 0.4041, 0.4556, 0.4077, 0.4617, 0.4069, 0.4608, 0.414, 0.4706, 0.4138, 0.4704, 0.3773, 0.4562, 0.3752, 0.4444, 0.3941, 0.4488, 0.3952, 0.4517, 0.3752, 0.4444, 0.3757, 0.4338, 0.3941, 0.4457, 0.3941, 0.4488, 0.3757, 0.4338, 0.3801, 0.4234, 0.3951, 0.4433, 0.3941, 0.4457, 0.4134, 0.4322, 0.412, 0.443, 0.4045, 0.4487, 0.4037, 0.4466, 0.412, 0.443, 0.409, 0.4513, 0.4042, 0.4515, 0.4045, 0.4487, 0.409, 0.4513, 0.4043, 0.4584, 0.4028, 0.4541, 0.4042, 0.4515, 0.3887, 0.4166, 0.3801, 0.4234, 0.359, 0.391, 0.405, 0.3896, 0.3801, 0.4234, 0.3757, 0.4338, 0.3442, 0.4254, 0.359, 0.391, 0.3757, 0.4338, 0.3752, 0.4444, 0.3474, 0.4541, 0.3442, 0.4254, 0.3974, 0.465, 0.4043, 0.4584, 0.4138, 0.4711, 0.398, 0.479, 0.4043, 0.4584, 0.409, 0.4513, 0.4244, 0.4646, 0.4138, 0.4711, 0.409, 0.4513, 0.412, 0.443, 0.4308, 0.4452, 0.4244, 0.4646, 0.199, 0.2724, 0.1991, 0.272, 0.1987, 0.2721, 0.1987, 0.2721, 0.1991, 0.272, 0.1989, 0.2717, 0.1986, 0.2721, 0.1987, 0.2721, 0.1989, 0.2717, 0.1987, 0.2716, 0.1986, 0.272, 0.1986, 0.2721, 0.1986, 0.2719, 0.1986, 0.2721, 0.1987, 0.272, 0.1986, 0.272, 0.1986, 0.2721, 0.1986, 0.2723, 0.1987, 0.272, 0.1987, 0.272, 0.1986, 0.2723, 0.1987, 0.2724, 0.1987, 0.2721, 0.1987, 0.272, 0.1994, 0.2718, 0.1984, 0.2725, 0.1986, 0.2721, 0.1986, 0.2719, 0.1984, 0.2725, 0.1981, 0.2728, 0.1986, 0.2723, 0.1986, 0.2721, 0.1981, 0.2728, 0.1979, 0.2734, 0.1987, 0.2724, 0.1986, 0.2723, 0.2174, 0.2513, 0.2083, 0.2701, 0.1984, 0.2725, 0.1994, 0.2718, 0.2083, 0.2701, 0.1964, 0.2749, 0.1981, 0.2728, 0.1984, 0.2725, 0.1964, 0.2749, 0.1844, 0.2738, 0.1979, 0.2734, 0.1981, 0.2728, 0.2003, 0.2458, 0.2008, 0.2431, 0.2002, 0.2709, 0.2008, 0.2724, 0.2008, 0.2431, 0.1997, 0.2425, 0.1991, 0.2699, 0.2002, 0.2709, 0.1997, 0.2425, 0.2002, 0.2429, 0.1987, 0.2695, 0.1991, 0.2699, 0.2008, 0.2724, 0.2002, 0.2709, 0.1991, 0.272, 0.199, 0.2724, 0.2002, 0.2709, 0.1991, 0.2699, 0.1989, 0.2717, 0.1991, 0.272, 0.1991, 0.2699, 0.1987, 0.2695, 0.1987, 0.2716, 0.1989, 0.2717, 0.2003, 0.2458, 0.1949, 0.2191, 0.1961, 0.2192, 0.2008, 0.2431, 0.2008, 0.2431, 0.1961, 0.2192, 0.1951, 0.2208, 0.1997, 0.2425, 0.1997, 0.2425, 0.1951, 0.2208, 0.1954, 0.2239, 0.2002, 0.2429, 0.3198, 0.908, 0.318, 0.9031, 0.3204, 0.9169, 0.3226, 0.925, 0.318, 0.9031, 0.3142, 0.8995, 0.3184, 0.911, 0.3204, 0.9169, 0.3142, 0.8995, 0.3107, 0.8946, 0.3168, 0.9069, 0.3184, 0.911, 0.3203, 0.8892, 0.3196, 0.8911, 0.3198, 0.9062, 0.3212, 0.9027, 0.3196, 0.8911, 0.3192, 0.897, 0.32, 0.9101, 0.3198, 0.9062, 0.3192, 0.897, 0.3171, 0.9022, 0.3203, 0.9151, 0.32, 0.9101, 0.3212, 0.9027, 0.3198, 0.9062, 0.3168, 0.9069, 0.3141, 0.904, 0.3198, 0.9062, 0.32, 0.9101, 0.3184, 0.911, 0.3168, 0.9069, 0.32, 0.9101, 0.3203, 0.9151, 0.3204, 0.9169, 0.3184, 0.911, 0.3072, 0.8939, 0.3107, 0.8946, 0.3085, 0.8988, 0.3009, 0.8915, 0.3107, 0.8946, 0.3142, 0.8995, 0.3154, 0.9022, 0.3085, 0.8988, 0.3142, 0.8995, 0.318, 0.9031, 0.321, 0.9021, 0.3154, 0.9022, 0.3147, 0.907, 0.3171, 0.9022, 0.3168, 0.906, 0.3021, 0.8887, 0.3171, 0.9022, 0.3192, 0.897, 0.3211, 0.9011, 0.3168, 0.906, 0.3192, 0.897, 0.3196, 0.8911, 0.3243, 0.8941, 0.3211, 0.9011, 0.2617, 0.6823, 0.2635, 0.6762, 0.321, 0.9021, 0.3096, 0.8865, 0.2635, 0.6762, 0.2568, 0.6775, 0.3154, 0.9022, 0.321, 0.9021, 0.2568, 0.6775, 0.2481, 0.6779, 0.3085, 0.8988, 0.3154, 0.9022, 0.2645, 0.67, 0.2575, 0.6682, 0.3243, 0.8941, 0.325, 0.8833, 0.2575, 0.6682, 0.2487, 0.6726, 0.3211, 0.9011, 0.3243, 0.8941, 0.2487, 0.6726, 0.2396, 0.6759, 0.3168, 0.906, 0.3211, 0.9011, 0.2473, 0.6153, 0.2428, 0.6175, 0.2575, 0.6682, 0.2645, 0.67, 0.2428, 0.6175, 0.2358, 0.6216, 0.2487, 0.6726, 0.2575, 0.6682, 0.2358, 0.6216, 0.2284, 0.6223, 0.2396, 0.6759, 0.2487, 0.6726, 0.2078, 0.4955, 0.2004, 0.4889, 0.2428, 0.6175, 0.2473, 0.6153, 0.2004, 0.4889, 0.1956, 0.4913, 0.2358, 0.6216, 0.2428, 0.6175, 0.1956, 0.4913, 0.1946, 0.4978, 0.2284, 0.6223, 0.2358, 0.6216, 0.2358, 0.624, 0.2406, 0.6221, 0.2635, 0.6762, 0.2617, 0.6823, 0.2406, 0.6221, 0.2415, 0.6208, 0.2568, 0.6775, 0.2635, 0.6762, 0.2415, 0.6208, 0.236, 0.6178, 0.2481, 0.6779, 0.2568, 0.6775, 0.1399, 0.3386, 0.1723, 0.2663, 0.1844, 0.2738, 0.1714, 0.3338, 0.1714, 0.3338, 0.1844, 0.2738, 0.1964, 0.2749, 0.1989, 0.3354, 0.1989, 0.3354, 0.1964, 0.2749, 0.2083, 0.2701, 0.2257, 0.3382, 0.1553, 0.3937, 0.1399, 0.3386, 0.1714, 0.3338, 0.1757, 0.3864, 0.1757, 0.3864, 0.1714, 0.3338, 0.1989, 0.3354, 0.1926, 0.3859, 0.1926, 0.3859, 0.1989, 0.3354, 0.2257, 0.3382, 0.208, 0.3882, 0.1965, 0.485, 0.1976, 0.4821, 0.2004, 0.4889, 0.2078, 0.4955, 0.1976, 0.4821, 0.1969, 0.4856, 0.1956, 0.4913, 0.2004, 0.4889, 0.1969, 0.4856, 0.1972, 0.4907, 0.1946, 0.4978, 0.1956, 0.4913, 0.2205, 0.2094, 0.2038, 0.1973, 0.2846, 0.09387, 0.3268, 0.1591, 0.2038, 0.1973, 0.1877, 0.1811, 0.2154, 0.0427, 0.2846, 0.09387, 0.1877, 0.1811, 0.1792, 0.1762, 0.1406, 0.01266, 0.2154, 0.0427, 0.182, 0.1797, 0.1792, 0.1762, 0.1961, 0.2192, 0.1949, 0.2191, 0.1792, 0.1762, 0.1877, 0.1811, 0.1951, 0.2208, 0.1961, 0.2192, 0.1877, 0.1811, 0.2038, 0.1973, 0.1954, 0.2239, 0.1951, 0.2208, 0.4069, 0.4608, 0.4077, 0.4617, 0.406, 0.4592, 0.4046, 0.4578, 0.4077, 0.4617, 0.4078, 0.4616, 0.4056, 0.458, 0.406, 0.4592, 0.4069, 0.4607, 0.4069, 0.4608, 0.4046, 0.4578, 0.4043, 0.4568, 0.4078, 0.4616, 0.4069, 0.4607, 0.4043, 0.4568, 0.4056, 0.458, 0.4048, 0.4566, 0.4041, 0.4551, 0.4038, 0.4542, 0.4056, 0.458, 0.4035, 0.4548, 0.4041, 0.4562, 0.4043, 0.4568, 0.4026, 0.4534, 0.4041, 0.4551, 0.4035, 0.4548, 0.4026, 0.4534, 0.4038, 0.4542, 0.4041, 0.4562, 0.4048, 0.4566, 0.4056, 0.458, 0.4043, 0.4568, 0.4032, 0.4533, 0.4028, 0.4522, 0.4027, 0.4516, 0.4038, 0.4542, 0.4023, 0.4519, 0.4026, 0.453, 0.4026, 0.4534, 0.4017, 0.4511, 0.4028, 0.4522, 0.4023, 0.4519, 0.4017, 0.4511, 0.4027, 0.4516, 0.4026, 0.453, 0.4032, 0.4533, 0.4038, 0.4542, 0.4026, 0.4534, 0.4022, 0.451, 0.4019, 0.4504, 0.4018, 0.45, 0.4027, 0.4516, 0.4018, 0.4503, 0.4019, 0.4508, 0.4017, 0.4511, 0.4015, 0.4498, 0.4019, 0.4504, 0.4018, 0.4503, 0.4015, 0.4498, 0.4018, 0.45, 0.4019, 0.4508, 0.4022, 0.451, 0.4027, 0.4516, 0.4017, 0.4511, 0.4013, 0.4485, 0.4013, 0.4486, 0.4013, 0.4486, 0.4013, 0.4486, 0.3997, 0.4461, 0.4014, 0.4471, 0.4013, 0.4485, 0.4012, 0.4485, 0.4008, 0.4488, 0.3997, 0.4461, 0.4012, 0.4485, 0.4012, 0.4486, 0.4017, 0.4488, 0.4008, 0.4488, 0.4012, 0.4486, 0.4013, 0.4486, 0.4138, 0.4704, 0.414, 0.4706, 0.4276, 0.4915, 0.4313, 0.496, 0.4042, 0.4558, 0.4041, 0.4557, 0.4041, 0.4557, 0.4041, 0.4557, 0.4019, 0.4507, 0.402, 0.4507, 0.402, 0.4507, 0.402, 0.4507, 0.4041, 0.4556, 0.4041, 0.4556, 0.4041, 0.4557, 0.4041, 0.4557, 0.4041, 0.4562, 0.4035, 0.4548, 0.4041, 0.4556, 0.4041, 0.4557, 0.4019, 0.4504, 0.4022, 0.451, 0.402, 0.4507, 0.402, 0.4507, 0.4069, 0.4608, 0.4069, 0.4607, 0.4145, 0.4717, 0.414, 0.4706, 0.4026, 0.453, 0.4023, 0.4519, 0.4027, 0.4526, 0.4027, 0.4527, 0.4035, 0.4548, 0.4041, 0.4551, 0.4041, 0.4556, 0.4041, 0.4556, 0.4019, 0.4508, 0.4018, 0.4503, 0.4019, 0.4507, 0.402, 0.4507, 0.4069, 0.4607, 0.4078, 0.4616, 0.4144, 0.4715, 0.4145, 0.4717, 0.4023, 0.4519, 0.4028, 0.4522, 0.4027, 0.4526, 0.4027, 0.4526, 0.4048, 0.4566, 0.4041, 0.4562, 0.4041, 0.4557, 0.4042, 0.4558, 0.4018, 0.4503, 0.4019, 0.4504, 0.402, 0.4507, 0.4019, 0.4507, 0.4032, 0.4533, 0.4026, 0.453, 0.4027, 0.4527, 0.4028, 0.4528, 0.4022, 0.451, 0.4019, 0.4508, 0.402, 0.4507, 0.402, 0.4507, 0.4292, 0.4918, 0.4313, 0.496, 0.4276, 0.4915, 0.4277, 0.4906, 0.402, 0.4507, 0.402, 0.4507, 0.402, 0.4507, 0.402, 0.4507, 0.4028, 0.4526, 0.4028, 0.4527, 0.4028, 0.4527, 0.4028, 0.4526, 0.4041, 0.4557, 0.4041, 0.4557, 0.4041, 0.4557, 0.4041, 0.4557, 0.402, 0.4507, 0.402, 0.4507, 0.402, 0.4507, 0.402, 0.4507, 0.4027, 0.4526, 0.4028, 0.4528, 0.4028, 0.4527, 0.4028, 0.4526, 0.4144, 0.4715, 0.4138, 0.4704, 0.4313, 0.496, 0.4292, 0.4918, 0.4027, 0.4527, 0.4027, 0.4526, 0.4028, 0.4526, 0.4028, 0.4527, 0.414, 0.4706, 0.4145, 0.4717, 0.4277, 0.4906, 0.4276, 0.4915, 0.4027, 0.4526, 0.4027, 0.4526, 0.4028, 0.4526, 0.4028, 0.4526, 0.4145, 0.4717, 0.4144, 0.4715, 0.4292, 0.4918, 0.4277, 0.4906, 0.4028, 0.4528, 0.4027, 0.4527, 0.4028, 0.4527, 0.4028, 0.4527, 0.4041, 0.4556, 0.4042, 0.4558, 0.4041, 0.4557, 0.4041, 0.4557, 0.402, 0.4507, 0.402, 0.4507, 0.402, 0.4507, 0.402, 0.4507, 0.4041, 0.4557, 0.4041, 0.4556, 0.4041, 0.4557, 0.4041, 0.4557, 0.402, 0.4507, 0.4019, 0.4507, 0.402, 0.4507, 0.402, 0.4507, 0.4012, 0.4486, 0.4013, 0.4486, 0.4013, 0.4486, 0.4012, 0.4486, 0.4012, 0.4485, 0.4013, 0.4485, 0.4013, 0.4486, 0.4012, 0.4486, 0.4012, 0.4486, 0.4012, 0.4485, 0.4012, 0.4486, 0.4012, 0.4486, 0.4013, 0.4486, 0.4012, 0.4486, 0.4012, 0.4486, 0.4013, 0.4486, 0.1926, 0.3859, 0.208, 0.3882, 0.201, 0.4547, 0.1944, 0.4507, 0.1944, 0.4507, 0.201, 0.4547, 0.1961, 0.4866, 0.1951, 0.4813, 0.1757, 0.3864, 0.1926, 0.3859, 0.1944, 0.4507, 0.1866, 0.4485, 0.1866, 0.4485, 0.1944, 0.4507, 0.1951, 0.4813, 0.1945, 0.4786, 0.1553, 0.3937, 0.1757, 0.3864, 0.1866, 0.4485, 0.1775, 0.4529, 0.1775, 0.4529, 0.1866, 0.4485, 0.1945, 0.4786, 0.1935, 0.4774, 0.1749, 0.4915, 0.1937, 0.5029, 0.2325, 0.6132, 0.236, 0.6178, 0.2415, 0.6208, 0.2406, 0.6221, 0.2358, 0.624, 0.2013, 0.5303, 0.206, 0.5178, 0.2149, 0.5071, 0.2342, 0.508, 0.1013, 0.4693, 0.1576, 0.4801, 0.1013, 0.4693, 0.1553, 0.3937, 0.1775, 0.4529, 0.1576, 0.4801, 0.1576, 0.4801, 0.1775, 0.4529, 0.1935, 0.4774, 0.1749, 0.4915, 0.2248, 0.3982, 0.2342, 0.508, 0.2149, 0.5071, 0.2081, 0.4644, 0.2081, 0.4644, 0.2149, 0.5071, 0.206, 0.5178, 0.2, 0.4875, 0.208, 0.3882, 0.2248, 0.3982, 0.2081, 0.4644, 0.201, 0.4547, 0.201, 0.4547, 0.2081, 0.4644, 0.2, 0.4875, 0.1961, 0.4866, 0.4338, 0.2418, 0.4336, 0.2549, 0.4124, 0.2512, 0.4118, 0.2401, 0.4466, 0.2122, 0.4565, 0.2026, 0.4321, 0.1893, 0.42, 0.1993, 0.4468, 0.2961, 0.4539, 0.3044, 0.4275, 0.3138, 0.4216, 0.3057, 0.4411, 0.2277, 0.4466, 0.2122, 0.42, 0.1993, 0.4153, 0.2184, 0.4379, 0.2744, 0.4336, 0.2629, 0.4134, 0.2632, 0.4153, 0.2792, 0.4539, 0.3044, 0.4565, 0.3144, 0.4319, 0.3247, 0.4275, 0.3138, 0.4468, 0.2961, 0.4379, 0.2744, 0.4153, 0.2792, 0.4216, 0.3057, 0.4336, 0.2549, 0.4336, 0.2629, 0.4134, 0.2632, 0.4124, 0.2512, 0.4411, 0.2277, 0.4338, 0.2418, 0.4118, 0.2401, 0.4153, 0.2184, 0.4118, 0.3304, 0.4206, 0.3249, 0.4206, 0.3251, 0.4206, 0.3568, 0.4331, 0.4021, 0.4332, 0.4067, 0.4441, 0.3953, 0.4442, 0.3905, 0.4441, 0.3953, 0.4525, 0.3906, 0.4535, 0.3902, 0.4475, 0.4003, 0.4316, 0.4434, 0.4361, 0.4252, 0.4386, 0.4254, 0.4339, 0.4437, 0.4661, 0.48, 0.4442, 0.4666, 0.4455, 0.4646, 0.4548, 0.4775, 0.4442, 0.3905, 0.4441, 0.3953, 0.4525, 0.3906, 0.4526, 0.3896, 0.4327, 0.465, 0.4316, 0.4434, 0.4339, 0.4437, 0.4348, 0.4651, 0.4712, 0.4542, 0.4661, 0.48, 0.4548, 0.4775, 0.4607, 0.4563, 0.4361, 0.4252, 0.4332, 0.4067, 0.4351, 0.4065, 0.4386, 0.4254, 0.3509, 0.2301, 0.3855, 0.1893, 0.3859, 0.1899, 0.352, 0.2303, 0.3855, 0.1893, 0.4116, 0.1957, 0.4095, 0.1975, 0.3859, 0.1899, 0.3856, 0.237, 0.3802, 0.2562, 0.3781, 0.2572, 0.3834, 0.2387, 0.4074, 0.3894, 0.3601, 0.3293, 0.3603, 0.329, 0.4074, 0.3875, 0.3601, 0.3293, 0.353, 0.3112, 0.3534, 0.3109, 0.3603, 0.329, 0.4116, 0.1957, 0.3856, 0.237, 0.3834, 0.2387, 0.4095, 0.1975, 0.4339, 0.4437, 0.4386, 0.4254, 0.4541, 0.4284, 0.4517, 0.4472, 0.4348, 0.4651, 0.4339, 0.4437, 0.4517, 0.4472, 0.4455, 0.4646, 0.4386, 0.4254, 0.4351, 0.4065, 0.4475, 0.4003, 0.4541, 0.4284, 0.4517, 0.4472, 0.4541, 0.4284, 0.4672, 0.4365, 0.4607, 0.4563, 0.4541, 0.4284, 0.4475, 0.4003, 0.4535, 0.3902, 0.4672, 0.4365, 0.4455, 0.4646, 0.4517, 0.4472, 0.4607, 0.4563, 0.4548, 0.4775, 0.4442, 0.4666, 0.4327, 0.465, 0.4348, 0.4651, 0.4455, 0.4646, 0.4332, 0.4067, 0.4441, 0.3953, 0.4475, 0.4003, 0.4351, 0.4065, 0.4525, 0.3906, 0.4712, 0.4336, 0.4672, 0.4365, 0.4535, 0.3902, 0.4712, 0.4336, 0.4712, 0.4542, 0.4607, 0.4563, 0.4672, 0.4365, 0.352, 0.2303, 0.3859, 0.1899, 0.4095, 0.1975, 0.3834, 0.2387, 0.4074, 0.3875, 0.3603, 0.329, 0.3846, 0.3239, 0.4097, 0.3876, 0.3603, 0.329, 0.3534, 0.3109, 0.3775, 0.3049, 0.3846, 0.3239, 0.3534, 0.3109, 0.3462, 0.2858, 0.3743, 0.2784, 0.3775, 0.3049, 0.3462, 0.2858, 0.3447, 0.2551, 0.3781, 0.2572, 0.3743, 0.2784, 0.3447, 0.2551, 0.352, 0.2303, 0.3834, 0.2387, 0.3781, 0.2572, 0.3802, 0.2562, 0.377, 0.2785, 0.3743, 0.2784, 0.3781, 0.2572, 0.3457, 0.2861, 0.3442, 0.2552, 0.3447, 0.2551, 0.3462, 0.2858, 0.377, 0.2785, 0.3799, 0.3056, 0.3775, 0.3049, 0.3743, 0.2784, 0.4116, 0.3862, 0.4074, 0.3894, 0.4074, 0.3875, 0.4097, 0.3876, 0.3799, 0.3056, 0.387, 0.3249, 0.3846, 0.3239, 0.3775, 0.3049, 0.353, 0.3112, 0.3457, 0.2861, 0.3462, 0.2858, 0.3534, 0.3109, 0.387, 0.3249, 0.4116, 0.3862, 0.4097, 0.3876, 0.3846, 0.3239, 0.3442, 0.2552, 0.3509, 0.2301, 0.352, 0.2303, 0.3447, 0.2551])
me_cube_001.materials.append(mat_shirt)
me_cube_001.materials.append(mat_hair)
me_cube_001.materials.append(mat_trousers)
me_cube_001.materials.append(mat_skin)
me_cube_001.update()
me_cube = bpy.data.meshes.new('Cube')
me_cube.from_pydata([(-0.3351, -0.5323, -0.4726), (1.456, -2.711, 2.749), (-0.3852, -0.2419, 0.218), (1.367, -2.079, 3.497), (0.3685, -0.2766, -0.529), (2.404, -2.465, 2.654), (0.3184, 0.0138, 0.1615), (2.315, -1.833, 3.402), (1.816, -7.778, 2.715), (2.554, -8.713, 3.898), (3.595, -8.128, 4.134), (3.306, -7.28, 3.308), (7.598, -19.81, -7.292), (7.693, -20.1, -6.952), (8.111, -19.94, -6.92), (8.016, -19.65, -7.261), (-1.684, -0.331, -0.08402), (0.02382, -3.001, 3.019), (-1.734, -0.04062, 0.6065), (-0.08719, -2.213, 3.953), (-0.9799, -0.07528, -0.1405), (1.206, -2.694, 2.9), (-1.03, 0.2151, 0.55), (1.095, -1.906, 3.835), (0.228, -7.983, 3.343), (0.9657, -8.918, 4.526), (2.007, -8.333, 4.761), (1.718, -7.485, 3.936), (6.08, -20.62, -7.177), (6.175, -20.91, -6.837), (6.594, -20.75, -6.806), (6.499, -20.46, -7.146), (-2.835, -0.5116, 0.07639), (-1.187, -3.024, 3.348), (-2.885, -0.2212, 0.7669), (-1.276, -2.392, 4.097), (-2.131, -0.2559, 0.0199), (-0.2386, -2.778, 3.252), (-2.181, 0.03452, 0.7104), (-0.3276, -2.146, 4.001), (-1.263, -8.118, 4.106), (-0.525, -9.053, 5.289), (0.5166, -8.468, 5.524), (0.227, -7.62, 4.699), (4.707, -21.43, -6.992), (4.802, -21.72, -6.652), (5.221, -21.56, -6.62), (5.126, -21.27, -6.961), (-4.105, -0.6281, 0.05554), (-2.432, -3.498, 3.446), (-4.155, -0.3377, 0.7461), (-2.543, -2.709, 4.38), (-3.402, -0.3723, -0.0009482), (-1.25, -3.19, 3.327), (-3.452, -0.08193, 0.6896), (-1.361, -2.402, 4.261), (-2.545, -8.596, 4.625), (-1.807, -9.531, 5.808), (-0.7657, -8.946, 6.044), (-1.055, -8.098, 5.218), (3.405, -22.28, -6.741), (3.5, -22.56, -6.401), (3.919, -22.4, -6.369), (3.824, -22.11, -6.709), (-5.362, -0.7839, -0.2968), (-4.011, -3.58, 3.495), (-5.412, -0.4935, 0.3938), (-4.122, -2.792, 4.43), (-4.658, -0.5282, -0.3533), (-2.828, -3.273, 3.377), (-4.708, -0.2378, 0.3373), (-2.939, -2.485, 4.311), (-3.925, -8.969, 4.742), (-3.188, -9.905, 5.925), (-2.146, -9.319, 6.161), (-2.436, -8.472, 5.335), (1.941, -22.88, -6.808), (2.036, -23.17, -6.468), (2.455, -23.01, -6.437), (2.36, -22.72, -6.777), (-6.397, -0.8894, -0.33), (-5.681, -3.692, 3.17), (-6.447, -0.599, 0.3605), (-5.792, -2.904, 4.104), (-5.693, -0.6336, -0.3865), (-4.499, -3.385, 3.051), (-5.743, -0.3432, 0.304), (-4.61, -2.597, 3.985), (-5.317, -9.429, 4.816), (-4.582, -10.36, 6.008), (-3.551, -9.757, 6.256), (-3.841, -8.913, 5.427), (0.7351, -23.45, -6.793), (0.8308, -23.74, -6.453), (1.248, -23.58, -6.422), (1.152, -23.29, -6.762), (-7.421, -1.135, -0.6543), (-7.116, -3.948, 2.965), (-7.471, -0.8449, 0.03629), (-7.227, -3.159, 3.9), (-6.718, -0.8796, -0.7107), (-5.934, -3.641, 2.847), (-6.768, -0.5892, -0.0202), (-6.045, -2.852, 3.781), (-6.977, -9.372, 4.873), (-6.242, -10.3, 6.063), (-5.208, -9.704, 6.309), (-5.498, -8.859, 5.48), (-0.9344, -23.84, -7.174), (-0.8388, -24.13, -6.834), (-0.4212, -23.97, -6.803), (-0.5168, -23.68, -7.143), (-8.49, -1.113, -0.7441), (-8.505, -4.13, 2.159), (-8.541, -0.8225, -0.05358), (-8.616, -3.342, 3.093), (-7.787, -0.8572, -0.8006), (-7.322, -3.823, 2.04), (-7.837, -0.5668, -0.1101), (-7.433, -3.034, 2.975), (-8.569, -9.643, 4.033), (-7.841, -10.55, 5.244), (-6.833, -9.923, 5.519), (-7.124, -9.087, 4.682), (-2.073, -23.8, -7.756), (-1.975, -24.08, -7.415), (-1.562, -23.92, -7.385), (-1.659, -23.64, -7.725), (-9.596, -1.468, -0.978), (-10.02, -4.398, 1.721), (-9.646, -1.178, -0.2874), (-10.13, -3.61, 2.655), (-8.892, -1.212, -1.034), (-8.839, -4.091, 1.602), (-8.942, -0.9218, -0.3439), (-8.95, -3.303, 2.536), (-9.885, -10.05, 3.473), (-9.157, -10.96, 4.685), (-8.149, -10.33, 4.96), (-8.44, -9.494, 4.123), (-3.589, -24.06, -8.194), (-3.492, -24.35, -7.853), (-3.078, -24.19, -7.823), (-3.176, -23.9, -8.164), (-8.962, -1.243, -0.9412), (-9.091, -0.7685, -3.636), (-9.092, -0.7461, -0.8391), (-9.296, 0.0006126, -3.647), (-9.463, -1.385, -0.8848), (-9.743, -0.9823, -3.623), (-9.592, -0.8883, -0.7827), (-9.948, -0.2131, -3.634), (-8.402, -1.413, -7.307), (-8.687, -1.07, -7.957), (-9.255, -1.123, -7.905), (-9.184, -1.393, -7.405), (-3.512, -13.24, -19.25), (-3.571, -13.03, -19.48), (-3.863, -13.14, -19.51), (-3.804, -13.34, -19.28), (-7.865, -0.6622, -0.8196), (-7.933, -0.223, -4.537), (-8.028, -0.2403, -0.7432), (-8.225, 0.3824, -4.204), (-8.292, -0.8289, -0.8111), (-8.618, -0.5245, -4.589), (-8.455, -0.4069, -0.7348), (-8.91, 0.08099, -4.255), (-7.392, -1.123, -7.83), (-7.669, -0.7911, -8.442), (-8.207, -0.829, -8.381), (-8.136, -1.087, -7.908), (-2.581, -12.9, -19.15), (-2.634, -12.72, -19.36), (-2.888, -12.81, -19.39), (-2.836, -12.99, -19.18), (4.244, -11.7, -17.18), (4.3, -11.9, -16.95), (-0.9313, -0.6046, -6.438), (-0.9805, -0.3702, -6.957), (-0.4131, -0.3013, -6.98), (-0.1565, -0.5915, -6.293), (-1.939, 0.937, -2.851), (-1.618, -0.06967, -0.1649), (-1.757, 0.3613, -3.177), (-1.488, -0.5667, -0.267), (-1.287, 1.151, -2.865), (-1.117, 0.0726, -0.2213), (-1.105, 0.5751, -3.191), (-0.9872, -0.4244, -0.3234), (0.4831, -0.2503, -0.3757), (0.3605, 0.5081, -2.96), (0.3534, 0.2467, -0.2735), (0.1786, 1.084, -2.633), (-0.01777, -0.3926, -0.3192), (-0.2914, 0.2944, -2.946), (-0.1475, 0.1044, -0.2171), (-0.4733, 0.87, -2.62), (1.233, -0.6454, -6.129), (0.9761, -0.3552, -6.815), (0.4087, -0.424, -6.793), (0.4579, -0.6585, -6.273), (5.578, -11.71, -16.55), (5.522, -11.51, -16.78), (5.228, -11.61, -16.81), (5.284, -11.81, -16.58), (3.951, -11.8, -17.22), (4.007, -12.0, -16.98), (2.823, -11.55, -18.0), (2.879, -11.75, -17.77), (-2.339, -0.6299, -6.824), (-2.388, -0.3954, -7.344), (-1.821, -0.3266, -7.366), (-1.564, -0.6168, -6.68), (-3.28, 0.8677, -2.92), (-2.949, -0.0645, -0.1647), (-3.098, 0.292, -3.246), (-2.819, -0.5615, -0.2669), (-2.628, 1.081, -2.934), (-2.448, 0.07777, -0.2212), (-2.446, 0.5057, -3.26), (-2.319, -0.4192, -0.3233), (2.529, -11.65, -18.03), (2.585, -11.85, -17.8), (1.715, -11.96, -18.1), (1.771, -12.16, -17.87), (-3.633, -0.4908, -6.985), (-3.682, -0.2563, -7.505), (-3.115, -0.1875, -7.527), (-2.858, -0.4777, -6.841), (-4.669, 0.9301, -3.216), (-4.152, -0.2673, -0.05931), (-4.488, 0.3545, -3.543), (-4.022, -0.7643, -0.1614), (-4.017, 1.144, -3.23), (-3.651, -0.125, -0.1157), (-3.836, 0.5682, -3.556), (-3.521, -0.622, -0.2178), (1.421, -12.06, -18.13), (1.477, -12.26, -17.9), (0.445, -12.37, -18.28), (0.5009, -12.57, -18.04), (-4.969, -0.753, -7.024), (-5.018, -0.5185, -7.544), (-4.451, -0.4496, -7.566), (-4.194, -0.7398, -6.88), (-5.84, 0.8633, -3.294), (-5.488, -0.5295, -0.0982), (-5.658, 0.2877, -3.62), (-5.358, -1.026, -0.2003), (-5.188, 1.077, -3.308), (-4.987, -0.3872, -0.1546), (-5.006, 0.5014, -3.634), (-4.857, -0.8842, -0.2567), (0.1512, -12.47, -18.31), (0.2071, -12.67, -18.08), (-0.4268, -12.51, -18.54), (-0.3709, -12.71, -18.31), (-5.835, -0.9078, -7.3), (-5.885, -0.6733, -7.82), (-5.317, -0.6044, -7.842), (-5.061, -0.8946, -7.156), (-6.831, 0.8299, -3.297), (-6.354, -0.6843, -0.3744), (-6.65, 0.2542, -3.623), (-6.224, -1.181, -0.4765), (-6.179, 1.044, -3.31), (-5.853, -0.542, -0.4308), (-5.998, 0.468, -3.637), (-5.724, -1.039, -0.5329), (-0.7206, -12.61, -18.57), (-0.6647, -12.81, -18.34), (-1.689, -12.51, -19.13), (-1.633, -12.71, -18.9), (-7.08, -0.7187, -7.497), (-7.129, -0.4843, -8.016), (-6.561, -0.4154, -8.039), (-6.305, -0.7056, -7.352), (-7.752, 0.6158, -4.296), (-7.598, -0.4952, -0.5706), (-7.57, 0.0401, -4.623), (-7.469, -0.9922, -0.6728), (-7.1, 0.8295, -4.31), (-7.097, -0.3529, -0.627), (-6.918, 0.2539, -4.636), (-6.968, -0.85, -0.7292), (-1.983, -12.61, -19.17), (-1.927, -12.81, -18.93), (-10.5, -5.247, 1.559), (-10.42, -7.941, 2.047), (-10.75, -5.164, 2.013), (-10.78, -7.981, 2.756), (-10.04, -5.134, 1.788), (-9.795, -7.852, 2.325), (-10.29, -5.051, 2.242), (-10.16, -7.891, 3.033), (-9.835, -11.14, 0.8374), (-9.78, -11.78, 1.295), (-9.333, -11.67, 1.635), (-9.262, -11.16, 1.378), (-4.573, -23.35, -9.391), (-4.643, -23.57, -9.189), (-4.358, -23.57, -9.063), (-4.288, -23.34, -9.264), (-10.42, -4.396, 1.06), (-11.69, -6.773, 0.5836), (-10.81, -4.238, 1.369), (-12.35, -6.683, 1.018), (-10.15, -4.559, 1.481), (-11.34, -7.045, 1.105), (-10.54, -4.401, 1.79), (-12.0, -6.955, 1.54), (-11.9, -9.68, -1.291), (-12.35, -10.29, -1.101), (-12.16, -10.46, -0.5923), (-11.76, -10.05, -0.606), (-6.901, -21.48, -12.39), (-7.152, -21.66, -12.33), (-7.002, -21.81, -12.1), (-6.751, -21.64, -12.17), (-9.919, -3.684, 0.8331), (-11.59, -5.373, -0.534), (-10.33, -3.424, 1.029), (-12.3, -5.09, -0.3219), (-9.893, -3.972, 1.27), (-11.56, -5.804, -0.000572), (-10.3, -3.712, 1.466), (-12.27, -5.52, 0.2115), (-11.96, -7.81, -2.969), (-12.62, -8.229, -3.074), (-12.69, -8.507, -2.579), (-12.21, -8.264, -2.376), (-7.009, -19.62, -14.35), (-7.306, -19.7, -14.41), (-7.307, -19.91, -14.19), (-7.01, -19.84, -14.13), (-9.602, -1.717, -1.037), (-10.13, -1.372, -3.823), (-9.809, -1.247, -0.9677), (-10.48, -0.6665, -3.88), (-10.05, -1.936, -0.8951), (-10.72, -1.692, -3.693), (-10.26, -1.466, -0.8257), (-11.06, -0.9865, -3.75), (-9.522, -1.907, -7.099), (-9.944, -1.707, -7.724), (-10.47, -1.852, -7.586), (-10.29, -2.038, -7.083), (-4.304, -13.8, -18.97), (-4.431, -13.64, -19.2), (-4.7, -13.79, -19.18), (-4.573, -13.95, -18.95), (-9.885, -2.916, 0.1013), (-11.56, -4.386, -1.493), (-10.29, -2.626, 0.2706), (-12.26, -4.045, -1.334), (-9.927, -3.221, 0.5244), (-11.62, -4.838, -0.9799), (-10.33, -2.932, 0.6937), (-12.32, -4.497, -0.8212), (-11.91, -6.68, -4.065), (-12.59, -7.031, -4.25), (-12.73, -7.321, -3.778), (-12.26, -7.131, -3.52), (-6.962, -18.47, -15.51), (-7.258, -18.52, -15.6), (-7.3, -18.74, -15.39), (-7.004, -18.69, -15.3), (-9.62, -2.54, -0.2923), (-11.24, -3.728, -2.152), (-10.01, -2.214, -0.1526), (-11.92, -3.315, -2.054), (-9.746, -2.858, 0.1042), (-11.41, -4.193, -1.677), (-10.13, -2.532, 0.2439), (-12.09, -3.781, -1.579), (-11.54, -5.842, -4.881), (-12.23, -6.101, -5.164), (-12.46, -6.395, -4.728), (-12.0, -6.274, -4.408), (-6.616, -17.52, -16.32), (-6.902, -17.53, -16.45), (-6.994, -17.76, -16.26), (-6.708, -17.75, -16.13), (-9.477, -2.143, -0.765), (-11.02, -3.111, -2.812), (-9.844, -1.789, -0.6452), (-11.66, -2.643, -2.755), (-9.666, -2.463, -0.396), (-11.27, -3.576, -2.376), (-10.03, -2.109, -0.2761), (-11.91, -3.109, -2.319), (-11.24, -5.087, -5.65), (-11.92, -5.273, -6.003), (-12.21, -5.561, -5.603), (-11.78, -5.494, -5.238), (-6.34, -16.66, -17.07), (-6.613, -16.64, -17.22), (-6.741, -16.87, -17.05), (-6.469, -16.89, -16.9), (-9.732, -2.229, -1.513), (-10.83, -2.685, -3.564), (-10.01, -1.877, -1.436), (-11.31, -2.189, -3.572), (-9.997, -2.492, -1.256), (-11.18, -3.066, -3.272), (-10.27, -2.14, -1.179), (-11.66, -2.57, -3.28), (-10.88, -3.766, -6.06), (-11.42, -3.795, -6.478), (-11.77, -4.016, -6.207), (-11.46, -4.05, -5.827), (-5.846, -15.37, -17.62), (-6.046, -15.3, -17.79), (-6.215, -15.48, -17.68), (-6.014, -15.55, -17.51), (-10.03, -1.886, -1.709), (-10.83, -2.036, -3.935), (-10.26, -1.5, -1.645), (-11.22, -1.47, -3.974), (-10.37, -2.118, -1.518), (-11.28, -2.372, -3.733), (-10.6, -1.732, -1.455), (-11.67, -1.806, -3.772), (-10.47, -2.781, -6.717), (-10.93, -2.698, -7.213), (-11.35, -2.875, -7.019), (-11.11, -2.982, -6.599), (-5.324, -14.46, -18.45), (-5.481, -14.35, -18.64), (-5.69, -14.5, -18.57), (-5.533, -14.62, -18.38), (-10.64, -5.381, 1.457), (-11.43, -7.612, 1.368), (-10.95, -5.275, 1.77), (-11.94, -7.59, 1.831), (-10.33, -5.451, 1.785), (-11.03, -7.756, 1.775), (-10.64, -5.345, 2.097), (-11.54, -7.734, 2.238), (-11.44, -10.26, -0.03981), (-11.71, -10.83, 0.2223), (-11.45, -10.91, 0.6353), (-11.19, -10.5, 0.5431), (-6.251, -22.25, -11.3), (-6.428, -22.43, -11.2), (-6.249, -22.52, -11.02), (-6.072, -22.34, -11.12), (-10.5, -5.99, 1.402), (-10.78, -8.083, 1.623), (-10.74, -5.919, 1.727), (-11.14, -8.102, 2.122), (-10.17, -5.966, 1.634), (-10.34, -8.097, 1.908), (-10.4, -5.894, 1.959), (-10.7, -8.117, 2.408), (-10.54, -10.54, 0.5694), (-10.62, -11.06, 0.8868), (-10.31, -11.04, 1.202), (-10.17, -10.65, 1.044), (-5.263, -22.47, -10.62), (-5.364, -22.64, -10.49), (-5.162, -22.67, -10.36), (-5.061, -22.5, -10.49), (-10.23, -4.323, 0.75), (-11.61, -6.168, -0.07535), (-10.6, -4.138, 0.9737), (-12.25, -6.006, 0.2109), (-10.1, -4.534, 1.145), (-11.44, -6.495, 0.4122), (-10.47, -4.349, 1.369), (-12.07, -6.333, 0.6985), (-11.92, -8.57, -2.006), (-12.44, -9.043, -1.965), (-12.37, -9.255, -1.503), (-11.97, -8.954, -1.418), (-6.856, -20.49, -13.38), (-7.11, -20.61, -13.38), (-7.042, -20.78, -13.18), (-6.788, -20.66, -13.18), (-10.07, -3.505, 0.3223), (-11.57, -4.925, -0.9932), (-10.44, -3.26, 0.4862), (-12.21, -4.649, -0.826), (-10.08, -3.77, 0.7078), (-11.58, -5.32, -0.5239), (-10.44, -3.525, 0.8717), (-12.22, -5.043, -0.3567), (-11.9, -7.045, -3.226), (-12.5, -7.392, -3.353), (-12.59, -7.646, -2.919), (-12.17, -7.45, -2.715), (-6.809, -19.05, -14.85), (-7.075, -19.1, -14.91), (-7.092, -19.3, -14.72), (-6.827, -19.24, -14.65)], [], [(0, 1, 3, 2), (2, 3, 7, 6), (6, 7, 5, 4), (4, 5, 1, 0), (2, 6, 4, 0), (5, 7, 10, 11), (11, 10, 14, 15), (3, 1, 8, 9), (1, 5, 11, 8), (7, 3, 9, 10), (14, 13, 12, 15), (9, 8, 12, 13), (8, 11, 15, 12), (10, 9, 13, 14), (16, 17, 19, 18), (18, 19, 23, 22), (22, 23, 21, 20), (20, 21, 17, 16), (18, 22, 20, 16), (21, 23, 26, 27), (27, 26, 30, 31), (19, 17, 24, 25), (17, 21, 27, 24), (23, 19, 25, 26), (30, 29, 28, 31), (25, 24, 28, 29), (24, 27, 31, 28), (26, 25, 29, 30), (32, 33, 35, 34), (34, 35, 39, 38), (38, 39, 37, 36), (36, 37, 33, 32), (34, 38, 36, 32), (37, 39, 42, 43), (43, 42, 46, 47), (35, 33, 40, 41), (33, 37, 43, 40), (39, 35, 41, 42), (46, 45, 44, 47), (41, 40, 44, 45), (40, 43, 47, 44), (42, 41, 45, 46), (48, 49, 51, 50), (50, 51, 55, 54), (54, 55, 53, 52), (52, 53, 49, 48), (50, 54, 52, 48), (53, 55, 58, 59), (59, 58, 62, 63), (51, 49, 56, 57), (49, 53, 59, 56), (55, 51, 57, 58), (62, 61, 60, 63), (57, 56, 60, 61), (56, 59, 63, 60), (58, 57, 61, 62), (64, 65, 67, 66), (66, 67, 71, 70), (70, 71, 69, 68), (68, 69, 65, 64), (66, 70, 68, 64), (69, 71, 74, 75), (75, 74, 78, 79), (67, 65, 72, 73), (65, 69, 75, 72), (71, 67, 73, 74), (78, 77, 76, 79), (73, 72, 76, 77), (72, 75, 79, 76), (74, 73, 77, 78), (80, 81, 83, 82), (82, 83, 87, 86), (86, 87, 85, 84), (84, 85, 81, 80), (82, 86, 84, 80), (85, 87, 90, 91), (91, 90, 94, 95), (83, 81, 88, 89), (81, 85, 91, 88), (87, 83, 89, 90), (94, 93, 92, 95), (89, 88, 92, 93), (88, 91, 95, 92), (90, 89, 93, 94), (96, 97, 99, 98), (98, 99, 103, 102), (102, 103, 101, 100), (100, 101, 97, 96), (98, 102, 100, 96), (101, 103, 106, 107), (107, 106, 110, 111), (99, 97, 104, 105), (97, 101, 107, 104), (103, 99, 105, 106), (110, 109, 108, 111), (105, 104, 108, 109), (104, 107, 111, 108), (106, 105, 109, 110), (112, 113, 115, 114), (114, 115, 119, 118), (118, 119, 117, 116), (116, 117, 113, 112), (114, 118, 116, 112), (117, 119, 122, 123), (123, 122, 126, 127), (115, 113, 120, 121), (113, 117, 123, 120), (119, 115, 121, 122), (126, 125, 124, 127), (121, 120, 124, 125), (120, 123, 127, 124), (122, 121, 125, 126), (128, 129, 131, 130), (130, 131, 135, 134), (134, 135, 133, 132), (132, 133, 129, 128), (130, 134, 132, 128), (133, 135, 138, 139), (139, 138, 142, 143), (131, 129, 136, 137), (129, 133, 139, 136), (135, 131, 137, 138), (142, 141, 140, 143), (137, 136, 140, 141), (136, 139, 143, 140), (138, 137, 141, 142), (144, 145, 147, 146), (146, 147, 151, 150), (150, 151, 149, 148), (148, 149, 145, 144), (146, 150, 148, 144), (149, 151, 154, 155), (155, 154, 158, 159), (147, 145, 152, 153), (145, 149, 155, 152), (151, 147, 153, 154), (158, 157, 156, 159), (153, 152, 156, 157), (152, 155, 159, 156), (154, 153, 157, 158), (160, 161, 163, 162), (162, 163, 167, 166), (166, 167, 165, 164), (164, 165, 161, 160), (162, 166, 164, 160), (165, 167, 170, 171), (171, 170, 174, 175), (163, 161, 168, 169), (161, 165, 171, 168), (167, 163, 169, 170), (174, 173, 172, 175), (169, 168, 172, 173), (168, 171, 175, 172), (170, 169, 173, 174), (190, 191, 193, 192), (192, 193, 197, 196), (196, 197, 195, 194), (194, 195, 191, 190), (192, 196, 194, 190), (195, 197, 200, 201), (201, 200, 204, 205), (193, 191, 198, 199), (191, 195, 201, 198), (197, 193, 199, 200), (204, 203, 202, 205), (199, 198, 202, 203), (198, 201, 205, 202), (200, 199, 203, 204), (189, 188, 186, 187), (187, 186, 182, 183), (183, 182, 184, 185), (185, 184, 188, 189), (187, 183, 185, 189), (184, 182, 179, 178), (178, 179, 206, 207), (186, 188, 181, 180), (188, 184, 178, 181), (182, 186, 180, 179), (206, 176, 177, 207), (180, 181, 177, 176), (181, 178, 207, 177), (179, 180, 176, 206), (221, 220, 218, 219), (219, 218, 214, 215), (215, 214, 216, 217), (217, 216, 220, 221), (219, 215, 217, 221), (216, 214, 211, 210), (210, 211, 222, 223), (218, 220, 213, 212), (220, 216, 210, 213), (214, 218, 212, 211), (222, 208, 209, 223), (212, 213, 209, 208), (213, 210, 223, 209), (211, 212, 208, 222), (237, 236, 234, 235), (235, 234, 230, 231), (231, 230, 232, 233), (233, 232, 236, 237), (235, 231, 233, 237), (232, 230, 227, 226), (226, 227, 238, 239), (234, 236, 229, 228), (236, 232, 226, 229), (230, 234, 228, 227), (238, 224, 225, 239), (228, 229, 225, 224), (229, 226, 239, 225), (227, 228, 224, 238), (253, 252, 250, 251), (251, 250, 246, 247), (247, 246, 248, 249), (249, 248, 252, 253), (251, 247, 249, 253), (248, 246, 243, 242), (242, 243, 254, 255), (250, 252, 245, 244), (252, 248, 242, 245), (246, 250, 244, 243), (254, 240, 241, 255), (244, 245, 241, 240), (245, 242, 255, 241), (243, 244, 240, 254), (269, 268, 266, 267), (267, 266, 262, 263), (263, 262, 264, 265), (265, 264, 268, 269), (267, 263, 265, 269), (264, 262, 259, 258), (258, 259, 270, 271), (266, 268, 261, 260), (268, 264, 258, 261), (262, 266, 260, 259), (270, 256, 257, 271), (260, 261, 257, 256), (261, 258, 271, 257), (259, 260, 256, 270), (285, 284, 282, 283), (283, 282, 278, 279), (279, 278, 280, 281), (281, 280, 284, 285), (283, 279, 281, 285), (280, 278, 275, 274), (274, 275, 286, 287), (282, 284, 277, 276), (284, 280, 274, 277), (278, 282, 276, 275), (286, 272, 273, 287), (276, 277, 273, 272), (277, 274, 287, 273), (275, 276, 272, 286), (288, 289, 291, 290), (290, 291, 295, 294), (294, 295, 293, 292), (292, 293, 289, 288), (290, 294, 292, 288), (293, 295, 298, 299), (299, 298, 302, 303), (291, 289, 296, 297), (289, 293, 299, 296), (295, 291, 297, 298), (302, 301, 300, 303), (297, 296, 300, 301), (296, 299, 303, 300), (298, 297, 301, 302), (304, 305, 307, 306), (306, 307, 311, 310), (310, 311, 309, 308), (308, 309, 305, 304), (306, 310, 308, 304), (309, 311, 314, 315), (315, 314, 318, 319), (307, 305, 312, 313), (305, 309, 315, 312), (311, 307, 313, 314), (318, 317, 316, 319), (313, 312, 316, 317), (312, 315, 319, 316), (314, 313, 317, 318), (320, 321, 323, 322), (322, 323, 327, 326), (326, 327, 325, 324), (324, 325, 321, 320), (322, 326, 324, 320), (325, 327, 330, 331), (331, 330, 334, 335), (323, 321, 328, 329), (321, 325, 331, 328), (327, 323, 329, 330), (334, 333, 332, 335), (329, 328, 332, 333), (328, 331, 335, 332), (330, 329, 333, 334), (336, 337, 339, 338), (338, 339, 343, 342), (342, 343, 341, 340), (340, 341, 337, 336), (338, 342, 340, 336), (341, 343, 346, 347), (347, 346, 350, 351), (339, 337, 344, 345), (337, 341, 347, 344), (343, 339, 345, 346), (350, 349, 348, 351), (345, 344, 348, 349), (344, 347, 351, 348), (346, 345, 349, 350), (352, 353, 355, 354), (354, 355, 359, 358), (358, 359, 357, 356), (356, 357, 353, 352), (354, 358, 356, 352), (357, 359, 362, 363), (363, 362, 366, 367), (355, 353, 360, 361), (353, 357, 363, 360), (359, 355, 361, 362), (366, 365, 364, 367), (361, 360, 364, 365), (360, 363, 367, 364), (362, 361, 365, 366), (368, 369, 371, 370), (370, 371, 375, 374), (374, 375, 373, 372), (372, 373, 369, 368), (370, 374, 372, 368), (373, 375, 378, 379), (379, 378, 382, 383), (371, 369, 376, 377), (369, 373, 379, 376), (375, 371, 377, 378), (382, 381, 380, 383), (377, 376, 380, 381), (376, 379, 383, 380), (378, 377, 381, 382), (384, 385, 387, 386), (386, 387, 391, 390), (390, 391, 389, 388), (388, 389, 385, 384), (386, 390, 388, 384), (389, 391, 394, 395), (395, 394, 398, 399), (387, 385, 392, 393), (385, 389, 395, 392), (391, 387, 393, 394), (398, 397, 396, 399), (393, 392, 396, 397), (392, 395, 399, 396), (394, 393, 397, 398), (400, 401, 403, 402), (402, 403, 407, 406), (406, 407, 405, 404), (404, 405, 401, 400), (402, 406, 404, 400), (405, 407, 410, 411), (411, 410, 414, 415), (403, 401, 408, 409), (401, 405, 411, 408), (407, 403, 409, 410), (414, 413, 412, 415), (409, 408, 412, 413), (408, 411, 415, 412), (410, 409, 413, 414), (416, 417, 419, 418), (418, 419, 423, 422), (422, 423, 421, 420), (420, 421, 417, 416), (418, 422, 420, 416), (421, 423, 426, 427), (427, 426, 430, 431), (419, 417, 424, 425), (417, 421, 427, 424), (423, 419, 425, 426), (430, 429, 428, 431), (425, 424, 428, 429), (424, 427, 431, 428), (426, 425, 429, 430), (432, 433, 435, 434), (434, 435, 439, 438), (438, 439, 437, 436), (436, 437, 433, 432), (434, 438, 436, 432), (437, 439, 442, 443), (443, 442, 446, 447), (435, 433, 440, 441), (433, 437, 443, 440), (439, 435, 441, 442), (446, 445, 444, 447), (441, 440, 444, 445), (440, 443, 447, 444), (442, 441, 445, 446), (448, 449, 451, 450), (450, 451, 455, 454), (454, 455, 453, 452), (452, 453, 449, 448), (450, 454, 452, 448), (453, 455, 458, 459), (459, 458, 462, 463), (451, 449, 456, 457), (449, 453, 459, 456), (455, 451, 457, 458), (462, 461, 460, 463), (457, 456, 460, 461), (456, 459, 463, 460), (458, 457, 461, 462), (464, 465, 467, 466), (466, 467, 471, 470), (470, 471, 469, 468), (468, 469, 465, 464), (466, 470, 468, 464), (469, 471, 474, 475), (475, 474, 478, 479), (467, 465, 472, 473), (465, 469, 475, 472), (471, 467, 473, 474), (478, 477, 476, 479), (473, 472, 476, 477), (472, 475, 479, 476), (474, 473, 477, 478), (480, 481, 483, 482), (482, 483, 487, 486), (486, 487, 485, 484), (484, 485, 481, 480), (482, 486, 484, 480), (485, 487, 490, 491), (491, 490, 494, 495), (483, 481, 488, 489), (481, 485, 491, 488), (487, 483, 489, 490), (494, 493, 492, 495), (489, 488, 492, 493), (488, 491, 495, 492), (490, 489, 493, 494)])
_uv = me_cube.uv_layers.new(name='UVMap')
_uv.uv.foreach_set('vector', [0.375, 0.0, 0.625, 0.0, 0.625, 0.25, 0.375, 0.25, 0.375, 0.25, 0.625, 0.25, 0.625, 0.5, 0.375, 0.5, 0.375, 0.5, 0.625, 0.5, 0.625, 0.75, 0.375, 0.75, 0.375, 0.75, 0.625, 0.75, 0.625, 1.0, 0.375, 1.0, 0.125, 0.5, 0.375, 0.5, 0.375, 0.75, 0.125, 0.75, 0.625, 0.75, 0.625, 0.5, 0.625, 0.5, 0.625, 0.75, 0.625, 0.75, 0.625, 0.5, 0.625, 0.5, 0.625, 0.75, 0.625, 0.25, 0.625, 0.0, 0.625, 0.0, 0.625, 0.25, 0.625, 1.0, 0.625, 0.75, 0.625, 0.75, 0.625, 1.0, 0.625, 0.5, 0.625, 0.25, 0.625, 0.25, 0.625, 0.5, 0.625, 0.5, 0.875, 0.5, 0.875, 0.75, 0.625, 0.75, 0.625, 0.25, 0.625, 0.0, 0.625, 0.0, 0.625, 0.25, 0.625, 1.0, 0.625, 0.75, 0.625, 0.75, 0.625, 1.0, 0.625, 0.5, 0.625, 0.25, 0.625, 0.25, 0.625, 0.5, 0.375, 0.0, 0.625, 0.0, 0.625, 0.25, 0.375, 0.25, 0.375, 0.25, 0.625, 0.25, 0.625, 0.5, 0.375, 0.5, 0.375, 0.5, 0.625, 0.5, 0.625, 0.75, 0.375, 0.75, 0.375, 0.75, 0.625, 0.75, 0.625, 1.0, 0.375, 1.0, 0.125, 0.5, 0.375, 0.5, 0.375, 0.75, 0.125, 0.75, 0.625, 0.75, 0.625, 0.5, 0.625, 0.5, 0.625, 0.75, 0.625, 0.75, 0.625, 0.5, 0.625, 0.5, 0.625, 0.75, 0.625, 0.25, 0.625, 0.0, 0.625, 0.0, 0.625, 0.25, 0.625, 1.0, 0.625, 0.75, 0.625, 0.75, 0.625, 1.0, 0.625, 0.5, 0.625, 0.25, 0.625, 0.25, 0.625, 0.5, 0.625, 0.5, 0.875, 0.5, 0.875, 0.75, 0.625, 0.75, 0.625, 0.25, 0.625, 0.0, 0.625, 0.0, 0.625, 0.25, 0.625, 1.0, 0.625, 0.75, 0.625, 0.75, 0.625, 1.0, 0.625, 0.5, 0.625, 0.25, 0.625, 0.25, 0.625, 0.5, 0.375, 0.0, 0.625, 0.0, 0.625, 0.25, 0.375, 0.25, 0.375, 0.25, 0.625, 0.25, 0.625, 0.5, 0.375, 0.5, 0.375, 0.5, 0.625, 0.5, 0.625, 0.75, 0.375, 0.75, 0.375, 0.75, 0.625, 0.75, 0.625, 1.0, 0.375, 1.0, 0.125, 0.5, 0.375, 0.5, 0.375, 0.75, 0.125, 0.75, 0.625, 0.75, 0.625, 0.5, 0.625, 0.5, 0.625, 0.75, 0.625, 0.75, 0.625, 0.5, 0.625, 0.5, 0.625, 0.75, 0.625, 0.25, 0.625, 0.0, 0.625, 0.0, 0.625, 0.25, 0.625, 1.0, 0.625, 0.75, 0.625, 0.75, 0.625, 1.0, 0.625, 0.5, 0.625, 0.25, 0.625, 0.25, 0.625, 0.5, 0.625, 0.5, 0.875, 0.5, 0.875, 0.75, 0.625, 0.75, 0.625, 0.25, 0.625, 0.0, 0.625, 0.0, 0.625, 0.25, 0.625, 1.0, 0.625, 0.75, 0.625, 0.75, 0.625, 1.0, 0.625, 0.5, 0.625, 0.25, 0.625, 0.25, 0.625, 0.5, 0.375, 0.0, 0.625, 0.0, 0.625, 0.25, 0.375, 0.25, 0.375, 0.25, 0.625, 0.25, 0.625, 0.5, 0.375, 0.5, 0.375, 0.5, 0.625, 0.5, 0.625, 0.75, 0.375, 0.75, 0.375, 0.75, 0.625, 0.75, 0.625, 1.0, 0.375, 1.0, 0.125, 0.5, 0.375, 0.5, 0.375, 0.75, 0.125, 0.75, 0.625, 0.75, 0.625, 0.5, 0.625, 0.5, 0.625, 0.75, 0.625, 0.75, 0.625, 0.5, 0.625, 0.5, 0.625, 0.75, 0.625, 0.25, 0.625, 0.0, 0.625, 0.0, 0.625, 0.25, 0.625, 1.0, 0.625, 0.75, 0.625, 0.75, 0.625, 1.0, 0.625, 0.5, 0.625, 0.25, 0.625, 0.25, 0.625, 0.5, 0.625, 0.5, 0.875, 0.5, 0.875, 0.75, 0.625, 0.75, 0.625, 0.25, 0.625, 0.0, 0.625, 0.0, 0.625, 0.25, 0.625, 1.0, 0.625, 0.75, 0.625, 0.75, 0.625, 1.0, 0.625, 0.5, 0.625, 0.25, 0.625, 0.25, 0.625, 0.5, 0.375, 0.0, 0.625, 0.0, 0.625, 0.25, 0.375, 0.25, 0.375, 0.25, 0.625, 0.25, 0.625, 0.5, 0.375, 0.5, 0.375, 0.5, 0.625, 0.5, 0.625, 0.75, 0.375, 0.75, 0.375, 0.75, 0.625, 0.75, 0.625, 1.0, 0.375, 1.0, 0.125, 0.5, 0.375, 0.5, 0.375, 0.75, 0.125, 0.75, 0.625, 0.75, 0.625, 0.5, 0.625, 0.5, 0.625, 0.75, 0.625, 0.75, 0.625, 0.5, 0.625, 0.5, 0.625, 0.75, 0.625, 0.25, 0.625, 0.0, 0.625, 0.0, 0.625, 0.25, 0.625, 1.0, 0.625, 0.75, 0.625, 0.75, 0.625, 1.0, 0.625, 0.5, 0.625, 0.25, 0.625, 0.25, 0.625, 0.5, 0.625, 0.5, 0.875, 0.5, 0.875, 0.75, 0.625, 0.75, 0.625, 0.25, 0.625, 0.0, 0.625, 0.0, 0.625, 0.25, 0.625, 1.0, 0.625, 0.75, 0.625, 0.75, 0.625, 1.0, 0.625, 0.5, 0.625, 0.25, 0.625, 0.25, 0.625, 0.5, 0.375, 0.0, 0.625, 0.0, 0.625, 0.25, 0.375, 0.25, 0.375, 0.25, 0.625, 0.25, 0.625, 0.5, 0.375, 0.5, 0.375, 0.5, 0.625, 0.5, 0.625, 0.75, 0.375, 0.75, 0.375, 0.75, 0.625, 0.75, 0.625, 1.0, 0.375, 1.0, 0.125, 0.5, 0.375, 0.5, 0.375, 0.75, 0.125, 0.75, 0.625, 0.75, 0.625, 0.5, 0.625, 0.5, 0.625, 0.75, 0.625, 0.75, 0.625, 0.5, 0.625, 0.5, 0.625, 0.75, 0.625, 0.25, 0.625, 0.0, 0.625, 0.0, 0.625, 0.25, 0.625, 1.0, 0.625, 0.75, 0.625, 0.75, 0.625, 1.0, 0.625, 0.5, 0.625, 0.25, 0.625, 0.25, 0.625, 0.5, 0.625, 0.5, 0.875, 0.5, 0.875, 0.75, 0.625, 0.75, 0.625, 0.25, 0.625, 0.0, 0.625, 0.0, 0.625, 0.25, 0.625, 1.0, 0.625, 0.75, 0.625, 0.75, 0.625, 1.0, 0.625, 0.5, 0.625, 0.25, 0.625, 0.25, 0.625, 0.5, 0.375, 0.0, 0.625, 0.0, 0.625, 0.25, 0.375, 0.25, 0.375, 0.25, 0.625, 0.25, 0.625, 0.5, 0.375, 0.5, 0.375, 0.5, 0.625, 0.5, 0.625, 0.75, 0.375, 0.75, 0.375, 0.75, 0.625, 0.75, 0.625, 1.0, 0.375, 1.0, 0.125, 0.5, 0.375, 0.5, 0.375, 0.75, 0.125, 0.75, 0.625, 0.75, 0.625, 0.5, 0.625, 0.5, 0.625, 0.75, 0.625, 0.75, 0.625, 0.5, 0.625, 0.5, 0.625, 0.75, 0.625, 0.25, 0.625, 0.0, 0.625, 0.0, 0.625, 0.25, 0.625, 1.0, 0.625, 0.75, 0.625, 0.75, 0.625, 1.0, 0.625, 0.5, 0.625, 0.25, 0.625, 0.25, 0.625, 0.5, 0.625, 0.5, 0.875, 0.5, 0.875, 0.75, 0.625, 0.75, 0.625, 0.25, 0.625, 0.0, 0.625, 0.0, 0.625, 0.25, 0.625, 1.0, 0.625, 0.75, 0.625, 0.75, 0.625, 1.0, 0.625, 0.5, 0.625, 0.25, 0.625, 0.25, 0.625, 0.5, 0.375, 0.0, 0.625, 0.0, 0.625, 0.25, 0.375, 0.25, 0.375, 0.25, 0.625, 0.25, 0.625, 0.5, 0.375, 0.5, 0.375, 0.5, 0.625, 0.5, 0.625, 0.75, 0.375, 0.75, 0.375, 0.75, 0.625, 0.75, 0.625, 1.0, 0.375, 1.0, 0.125, 0.5, 0.375, 0.5, 0.375, 0.75, 0.125, 0.75, 0.625, 0.75, 0.625, 0.5, 0.625, 0.5, 0.625, 0.75, 0.625, 0.75, 0.625, 0.5, 0.625, 0.5, 0.625, 0.75, 0.625, 0.25, 0.625, 0.0, 0.625, 0.0, 0.625, 0.25, 0.625, 1.0, 0.625, 0.75, 0.625, 0.75, 0.625, 1.0, 0.625, 0.5, 0.625, 0.25, 0.625, 0.25, 0.625, 0.5, 0.625, 0.5, 0.875, 0.5, 0.875, 0.75, 0.625, 0.75, 0.625, 0.25, 0.625, 0.0, 0.625, 0.0, 0.625, 0.25, 0.625, 1.0, 0.625, 0.75, 0.625, 0.75, 0.625, 1.0, 0.625, 0.5, 0.625, 0.25, 0.625, 0.25, 0.625, 0.5, 0.375, 0.0, 0.625, 0.0, 0.625, 0.25, 0.375, 0.25, 0.375, 0.25, 0.625, 0.25, 0.625, 0.5, 0.375, 0.5, 0.375, 0.5, 0.625, 0.5, 0.625, 0.75, 0.375, 0.75, 0.375, 0.75, 0.625, 0.75, 0.625, 1.0, 0.375, 1.0, 0.125, 0.5, 0.375, 0.5, 0.375, 0.75, 0.125, 0.75, 0.625, 0.75, 0.625, 0.5, 0.625, 0.5, 0.625, 0.75, 0.625, 0.75, 0.625, 0.5, 0.625, 0.5, 0.625, 0.75, 0.625, 0.25, 0.625, 0.0, 0.625, 0.0, 0.625, 0.25, 0.625, 1.0, 0.625, 0.75, 0.625, 0.75, 0.625, 1.0, 0.625, 0.5, 0.625, 0.25, 0.625, 0.25, 0.625, 0.5, 0.625, 0.5, 0.875, 0.5, 0.875, 0.75, 0.625, 0.75, 0.625, 0.25, 0.625, 0.0, 0.625, 0.0, 0.625, 0.25, 0.625, 1.0, 0.625, 0.75, 0.625, 0.75, 0.625, 1.0, 0.625, 0.5, 0.625, 0.25, 0.625, 0.25, 0.625, 0.5, 0.375, 0.0, 0.625, 0.0, 0.625, 0.25, 0.375, 0.25, 0.375, 0.25, 0.625, 0.25, 0.625, 0.5, 0.375, 0.5, 0.375, 0.5, 0.625, 0.5, 0.625, 0.75, 0.375, 0.75, 0.375, 0.75, 0.625, 0.75, 0.625, 1.0, 0.375, 1.0, 0.125, 0.5, 0.375, 0.5, 0.375, 0.75, 0.125, 0.75, 0.625, 0.75, 0.625, 0.5, 0.625, 0.5, 0.625, 0.75, 0.625, 0.75, 0.625, 0.5, 0.625, 0.5, 0.625, 0.75, 0.625, 0.25, 0.625, 0.0, 0.625, 0.0, 0.625, 0.25, 0.625, 1.0, 0.625, 0.75, 0.625, 0.75, 0.625, 1.0, 0.625, 0.5, 0.625, 0.25, 0.625, 0.25, 0.625, 0.5, 0.625, 0.5, 0.875, 0.5, 0.875, 0.75, 0.625, 0.75, 0.625, 0.25, 0.625, 0.0, 0.625, 0.0, 0.625, 0.25, 0.625, 1.0, 0.625, 0.75, 0.625, 0.75, 0.625, 1.0, 0.625, 0.5, 0.625, 0.25, 0.625, 0.25, 0.625, 0.5, 0.375, 0.0, 0.625, 0.0, 0.625, 0.25, 0.375, 0.25, 0.375, 0.25, 0.625, 0.25, 0.625, 0.5, 0.375, 0.5, 0.375, 0.5, 0.625, 0.5, 0.625, 0.75, 0.375, 0.75, 0.375, 0.75, 0.625, 0.75, 0.625, 1.0, 0.375, 1.0, 0.125, 0.5, 0.375, 0.5, 0.375, 0.75, 0.125, 0.75, 0.625, 0.75, 0.625, 0.5, 0.625, 0.5, 0.625, 0.75, 0.625, 0.75, 0.625, 0.5, 0.625, 0.5, 0.625, 0.75, 0.625, 0.25, 0.625, 0.0, 0.625, 0.0, 0.625, 0.25, 0.625, 1.0, 0.625, 0.75, 0.625, 0.75, 0.625, 1.0, 0.625, 0.5, 0.625, 0.25, 0.625, 0.25, 0.625, 0.5, 0.625, 0.5, 0.875, 0.5, 0.875, 0.75, 0.625, 0.75, 0.625, 0.25, 0.625, 0.0, 0.625, 0.0, 0.625, 0.25, 0.625, 1.0, 0.625, 0.75, 0.625, 0.75, 0.625, 1.0, 0.625, 0.5, 0.625, 0.25, 0.625, 0.25, 0.625, 0.5, 0.375, 0.0, 0.625, 0.0, 0.625, 0.25, 0.375, 0.25, 0.375, 0.25, 0.625, 0.25, 0.625, 0.5, 0.375, 0.5, 0.375, 0.5, 0.625, 0.5, 0.625, 0.75, 0.375, 0.75, 0.375, 0.75, 0.625, 0.75, 0.625, 1.0, 0.375, 1.0, 0.125, 0.5, 0.375, 0.5, 0.375, 0.75, 0.125, 0.75, 0.625, 0.75, 0.625, 0.5, 0.625, 0.5, 0.625, 0.75, 0.625, 0.75, 0.625, 0.5, 0.625, 0.5, 0.625, 0.75, 0.625, 0.25, 0.625, 0.0, 0.625, 0.0, 0.625, 0.25, 0.625, 1.0, 0.625, 0.75, 0.625, 0.75, 0.625, 1.0, 0.625, 0.5, 0.625, 0.25, 0.625, 0.25, 0.625, 0.5, 0.625, 0.5, 0.875, 0.5, 0.875, 0.75, 0.625, 0.75, 0.625, 0.25, 0.625, 0.0, 0.625, 0.0, 0.625, 0.25, 0.625, 1.0, 0.625, 0.75, 0.625, 0.75, 0.625, 1.0, 0.625, 0.5, 0.625, 0.25, 0.625, 0.25, 0.625, 0.5, 0.375, 0.0, 0.625, 0.0, 0.625, 0.25, 0.375, 0.25, 0.375, 0.25, 0.625, 0.25, 0.625, 0.5, 0.375, 0.5, 0.375, 0.5, 0.625, 0.5, 0.625, 0.75, 0.375, 0.75, 0.375, 0.75, 0.625, 0.75, 0.625, 1.0, 0.375, 1.0, 0.125, 0.5, 0.375, 0.5, 0.375, 0.75, 0.125, 0.75, 0.625, 0.75, 0.625, 0.5, 0.625, 0.5, 0.625, 0.75, 0.625, 0.75, 0.625, 0.5, 0.625, 0.5, 0.625, 0.75, 0.625, 0.25, 0.625, 0.0, 0.625, 0.0, 0.625, 0.25, 0.625, 1.0, 0.625, 0.75, 0.625, 0.75, 0.625, 1.0, 0.625, 0.5, 0.625, 0.25, 0.625, 0.25, 0.625, 0.5, 0.625, 0.5, 0.875, 0.5, 0.875, 0.75, 0.625, 0.75, 0.625, 0.25, 0.625, 0.0, 0.625, 0.0, 0.625, 0.25, 0.625, 1.0, 0.625, 0.75, 0.625, 0.75, 0.625, 1.0, 0.625, 0.5, 0.625, 0.25, 0.625, 0.25, 0.625, 0.5, 0.375, 0.0, 0.625, 0.0, 0.625, 0.25, 0.375, 0.25, 0.375, 0.25, 0.625, 0.25, 0.625, 0.5, 0.375, 0.5, 0.375, 0.5, 0.625, 0.5, 0.625, 0.75, 0.375, 0.75, 0.375, 0.75, 0.625, 0.75, 0.625, 1.0, 0.375, 1.0, 0.125, 0.5, 0.375, 0.5, 0.375, 0.75, 0.125, 0.75, 0.625, 0.75, 0.625, 0.5, 0.625, 0.5, 0.625, 0.75, 0.625, 0.75, 0.625, 0.5, 0.625, 0.5, 0.625, 0.75, 0.625, 0.25, 0.625, 0.0, 0.625, 0.0, 0.625, 0.25, 0.625, 1.0, 0.625, 0.75, 0.625, 0.75, 0.625, 1.0, 0.625, 0.5, 0.625, 0.25, 0.625, 0.25, 0.625, 0.5, 0.625, 0.5, 0.875, 0.5, 0.875, 0.75, 0.625, 0.75, 0.625, 0.25, 0.625, 0.0, 0.625, 0.0, 0.625, 0.25, 0.625, 1.0, 0.625, 0.75, 0.625, 0.75, 0.625, 1.0, 0.625, 0.5, 0.625, 0.25, 0.625, 0.25, 0.625, 0.5, 0.375, 0.0, 0.625, 0.0, 0.625, 0.25, 0.375, 0.25, 0.375, 0.25, 0.625, 0.25, 0.625, 0.5, 0.375, 0.5, 0.375, 0.5, 0.625, 0.5, 0.625, 0.75, 0.375, 0.75, 0.375, 0.75, 0.625, 0.75, 0.625, 1.0, 0.375, 1.0, 0.125, 0.5, 0.375, 0.5, 0.375, 0.75, 0.125, 0.75, 0.625, 0.75, 0.625, 0.5, 0.625, 0.5, 0.625, 0.75, 0.625, 0.75, 0.625, 0.5, 0.625, 0.5, 0.625, 0.75, 0.625, 0.25, 0.625, 0.0, 0.625, 0.0, 0.625, 0.25, 0.625, 1.0, 0.625, 0.75, 0.625, 0.75, 0.625, 1.0, 0.625, 0.5, 0.625, 0.25, 0.625, 0.25, 0.625, 0.5, 0.625, 0.5, 0.875, 0.5, 0.875, 0.75, 0.625, 0.75, 0.625, 0.25, 0.625, 0.0, 0.625, 0.0, 0.625, 0.25, 0.625, 1.0, 0.625, 0.75, 0.625, 0.75, 0.625, 1.0, 0.625, 0.5, 0.625, 0.25, 0.625, 0.25, 0.625, 0.5, 0.375, 0.0, 0.625, 0.0, 0.625, 0.25, 0.375, 0.25, 0.375, 0.25, 0.625, 0.25, 0.625, 0.5, 0.375, 0.5, 0.375, 0.5, 0.625, 0.5, 0.625, 0.75, 0.375, 0.75, 0.375, 0.75, 0.625, 0.75, 0.625, 1.0, 0.375, 1.0, 0.125, 0.5, 0.375, 0.5, 0.375, 0.75, 0.125, 0.75, 0.625, 0.75, 0.625, 0.5, 0.625, 0.5, 0.625, 0.75, 0.625, 0.75, 0.625, 0.5, 0.625, 0.5, 0.625, 0.75, 0.625, 0.25, 0.625, 0.0, 0.625, 0.0, 0.625, 0.25, 0.625, 1.0, 0.625, 0.75, 0.625, 0.75, 0.625, 1.0, 0.625, 0.5, 0.625, 0.25, 0.625, 0.25, 0.625, 0.5, 0.625, 0.5, 0.875, 0.5, 0.875, 0.75, 0.625, 0.75, 0.625, 0.25, 0.625, 0.0, 0.625, 0.0, 0.625, 0.25, 0.625, 1.0, 0.625, 0.75, 0.625, 0.75, 0.625, 1.0, 0.625, 0.5, 0.625, 0.25, 0.625, 0.25, 0.625, 0.5, 0.375, 0.0, 0.625, 0.0, 0.625, 0.25, 0.375, 0.25, 0.375, 0.25, 0.625, 0.25, 0.625, 0.5, 0.375, 0.5, 0.375, 0.5, 0.625, 0.5, 0.625, 0.75, 0.375, 0.75, 0.375, 0.75, 0.625, 0.75, 0.625, 1.0, 0.375, 1.0, 0.125, 0.5, 0.375, 0.5, 0.375, 0.75, 0.125, 0.75, 0.625, 0.75, 0.625, 0.5, 0.625, 0.5, 0.625, 0.75, 0.625, 0.75, 0.625, 0.5, 0.625, 0.5, 0.625, 0.75, 0.625, 0.25, 0.625, 0.0, 0.625, 0.0, 0.625, 0.25, 0.625, 1.0, 0.625, 0.75, 0.625, 0.75, 0.625, 1.0, 0.625, 0.5, 0.625, 0.25, 0.625, 0.25, 0.625, 0.5, 0.625, 0.5, 0.875, 0.5, 0.875, 0.75, 0.625, 0.75, 0.625, 0.25, 0.625, 0.0, 0.625, 0.0, 0.625, 0.25, 0.625, 1.0, 0.625, 0.75, 0.625, 0.75, 0.625, 1.0, 0.625, 0.5, 0.625, 0.25, 0.625, 0.25, 0.625, 0.5, 0.375, 0.0, 0.625, 0.0, 0.625, 0.25, 0.375, 0.25, 0.375, 0.25, 0.625, 0.25, 0.625, 0.5, 0.375, 0.5, 0.375, 0.5, 0.625, 0.5, 0.625, 0.75, 0.375, 0.75, 0.375, 0.75, 0.625, 0.75, 0.625, 1.0, 0.375, 1.0, 0.125, 0.5, 0.375, 0.5, 0.375, 0.75, 0.125, 0.75, 0.625, 0.75, 0.625, 0.5, 0.625, 0.5, 0.625, 0.75, 0.625, 0.75, 0.625, 0.5, 0.625, 0.5, 0.625, 0.75, 0.625, 0.25, 0.625, 0.0, 0.625, 0.0, 0.625, 0.25, 0.625, 1.0, 0.625, 0.75, 0.625, 0.75, 0.625, 1.0, 0.625, 0.5, 0.625, 0.25, 0.625, 0.25, 0.625, 0.5, 0.625, 0.5, 0.875, 0.5, 0.875, 0.75, 0.625, 0.75, 0.625, 0.25, 0.625, 0.0, 0.625, 0.0, 0.625, 0.25, 0.625, 1.0, 0.625, 0.75, 0.625, 0.75, 0.625, 1.0, 0.625, 0.5, 0.625, 0.25, 0.625, 0.25, 0.625, 0.5, 0.375, 0.0, 0.625, 0.0, 0.625, 0.25, 0.375, 0.25, 0.375, 0.25, 0.625, 0.25, 0.625, 0.5, 0.375, 0.5, 0.375, 0.5, 0.625, 0.5, 0.625, 0.75, 0.375, 0.75, 0.375, 0.75, 0.625, 0.75, 0.625, 1.0, 0.375, 1.0, 0.125, 0.5, 0.375, 0.5, 0.375, 0.75, 0.125, 0.75, 0.625, 0.75, 0.625, 0.5, 0.625, 0.5, 0.625, 0.75, 0.625, 0.75, 0.625, 0.5, 0.625, 0.5, 0.625, 0.75, 0.625, 0.25, 0.625, 0.0, 0.625, 0.0, 0.625, 0.25, 0.625, 1.0, 0.625, 0.75, 0.625, 0.75, 0.625, 1.0, 0.625, 0.5, 0.625, 0.25, 0.625, 0.25, 0.625, 0.5, 0.625, 0.5, 0.875, 0.5, 0.875, 0.75, 0.625, 0.75, 0.625, 0.25, 0.625, 0.0, 0.625, 0.0, 0.625, 0.25, 0.625, 1.0, 0.625, 0.75, 0.625, 0.75, 0.625, 1.0, 0.625, 0.5, 0.625, 0.25, 0.625, 0.25, 0.625, 0.5, 0.375, 0.0, 0.625, 0.0, 0.625, 0.25, 0.375, 0.25, 0.375, 0.25, 0.625, 0.25, 0.625, 0.5, 0.375, 0.5, 0.375, 0.5, 0.625, 0.5, 0.625, 0.75, 0.375, 0.75, 0.375, 0.75, 0.625, 0.75, 0.625, 1.0, 0.375, 1.0, 0.125, 0.5, 0.375, 0.5, 0.375, 0.75, 0.125, 0.75, 0.625, 0.75, 0.625, 0.5, 0.625, 0.5, 0.625, 0.75, 0.625, 0.75, 0.625, 0.5, 0.625, 0.5, 0.625, 0.75, 0.625, 0.25, 0.625, 0.0, 0.625, 0.0, 0.625, 0.25, 0.625, 1.0, 0.625, 0.75, 0.625, 0.75, 0.625, 1.0, 0.625, 0.5, 0.625, 0.25, 0.625, 0.25, 0.625, 0.5, 0.625, 0.5, 0.875, 0.5, 0.875, 0.75, 0.625, 0.75, 0.625, 0.25, 0.625, 0.0, 0.625, 0.0, 0.625, 0.25, 0.625, 1.0, 0.625, 0.75, 0.625, 0.75, 0.625, 1.0, 0.625, 0.5, 0.625, 0.25, 0.625, 0.25, 0.625, 0.5, 0.375, 0.0, 0.625, 0.0, 0.625, 0.25, 0.375, 0.25, 0.375, 0.25, 0.625, 0.25, 0.625, 0.5, 0.375, 0.5, 0.375, 0.5, 0.625, 0.5, 0.625, 0.75, 0.375, 0.75, 0.375, 0.75, 0.625, 0.75, 0.625, 1.0, 0.375, 1.0, 0.125, 0.5, 0.375, 0.5, 0.375, 0.75, 0.125, 0.75, 0.625, 0.75, 0.625, 0.5, 0.625, 0.5, 0.625, 0.75, 0.625, 0.75, 0.625, 0.5, 0.625, 0.5, 0.625, 0.75, 0.625, 0.25, 0.625, 0.0, 0.625, 0.0, 0.625, 0.25, 0.625, 1.0, 0.625, 0.75, 0.625, 0.75, 0.625, 1.0, 0.625, 0.5, 0.625, 0.25, 0.625, 0.25, 0.625, 0.5, 0.625, 0.5, 0.875, 0.5, 0.875, 0.75, 0.625, 0.75, 0.625, 0.25, 0.625, 0.0, 0.625, 0.0, 0.625, 0.25, 0.625, 1.0, 0.625, 0.75, 0.625, 0.75, 0.625, 1.0, 0.625, 0.5, 0.625, 0.25, 0.625, 0.25, 0.625, 0.5, 0.375, 0.0, 0.625, 0.0, 0.625, 0.25, 0.375, 0.25, 0.375, 0.25, 0.625, 0.25, 0.625, 0.5, 0.375, 0.5, 0.375, 0.5, 0.625, 0.5, 0.625, 0.75, 0.375, 0.75, 0.375, 0.75, 0.625, 0.75, 0.625, 1.0, 0.375, 1.0, 0.125, 0.5, 0.375, 0.5, 0.375, 0.75, 0.125, 0.75, 0.625, 0.75, 0.625, 0.5, 0.625, 0.5, 0.625, 0.75, 0.625, 0.75, 0.625, 0.5, 0.625, 0.5, 0.625, 0.75, 0.625, 0.25, 0.625, 0.0, 0.625, 0.0, 0.625, 0.25, 0.625, 1.0, 0.625, 0.75, 0.625, 0.75, 0.625, 1.0, 0.625, 0.5, 0.625, 0.25, 0.625, 0.25, 0.625, 0.5, 0.625, 0.5, 0.875, 0.5, 0.875, 0.75, 0.625, 0.75, 0.625, 0.25, 0.625, 0.0, 0.625, 0.0, 0.625, 0.25, 0.625, 1.0, 0.625, 0.75, 0.625, 0.75, 0.625, 1.0, 0.625, 0.5, 0.625, 0.25, 0.625, 0.25, 0.625, 0.5, 0.375, 0.0, 0.625, 0.0, 0.625, 0.25, 0.375, 0.25, 0.375, 0.25, 0.625, 0.25, 0.625, 0.5, 0.375, 0.5, 0.375, 0.5, 0.625, 0.5, 0.625, 0.75, 0.375, 0.75, 0.375, 0.75, 0.625, 0.75, 0.625, 1.0, 0.375, 1.0, 0.125, 0.5, 0.375, 0.5, 0.375, 0.75, 0.125, 0.75, 0.625, 0.75, 0.625, 0.5, 0.625, 0.5, 0.625, 0.75, 0.625, 0.75, 0.625, 0.5, 0.625, 0.5, 0.625, 0.75, 0.625, 0.25, 0.625, 0.0, 0.625, 0.0, 0.625, 0.25, 0.625, 1.0, 0.625, 0.75, 0.625, 0.75, 0.625, 1.0, 0.625, 0.5, 0.625, 0.25, 0.625, 0.25, 0.625, 0.5, 0.625, 0.5, 0.875, 0.5, 0.875, 0.75, 0.625, 0.75, 0.625, 0.25, 0.625, 0.0, 0.625, 0.0, 0.625, 0.25, 0.625, 1.0, 0.625, 0.75, 0.625, 0.75, 0.625, 1.0, 0.625, 0.5, 0.625, 0.25, 0.625, 0.25, 0.625, 0.5, 0.375, 0.0, 0.625, 0.0, 0.625, 0.25, 0.375, 0.25, 0.375, 0.25, 0.625, 0.25, 0.625, 0.5, 0.375, 0.5, 0.375, 0.5, 0.625, 0.5, 0.625, 0.75, 0.375, 0.75, 0.375, 0.75, 0.625, 0.75, 0.625, 1.0, 0.375, 1.0, 0.125, 0.5, 0.375, 0.5, 0.375, 0.75, 0.125, 0.75, 0.625, 0.75, 0.625, 0.5, 0.625, 0.5, 0.625, 0.75, 0.625, 0.75, 0.625, 0.5, 0.625, 0.5, 0.625, 0.75, 0.625, 0.25, 0.625, 0.0, 0.625, 0.0, 0.625, 0.25, 0.625, 1.0, 0.625, 0.75, 0.625, 0.75, 0.625, 1.0, 0.625, 0.5, 0.625, 0.25, 0.625, 0.25, 0.625, 0.5, 0.625, 0.5, 0.875, 0.5, 0.875, 0.75, 0.625, 0.75, 0.625, 0.25, 0.625, 0.0, 0.625, 0.0, 0.625, 0.25, 0.625, 1.0, 0.625, 0.75, 0.625, 0.75, 0.625, 1.0, 0.625, 0.5, 0.625, 0.25, 0.625, 0.25, 0.625, 0.5, 0.375, 0.0, 0.625, 0.0, 0.625, 0.25, 0.375, 0.25, 0.375, 0.25, 0.625, 0.25, 0.625, 0.5, 0.375, 0.5, 0.375, 0.5, 0.625, 0.5, 0.625, 0.75, 0.375, 0.75, 0.375, 0.75, 0.625, 0.75, 0.625, 1.0, 0.375, 1.0, 0.125, 0.5, 0.375, 0.5, 0.375, 0.75, 0.125, 0.75, 0.625, 0.75, 0.625, 0.5, 0.625, 0.5, 0.625, 0.75, 0.625, 0.75, 0.625, 0.5, 0.625, 0.5, 0.625, 0.75, 0.625, 0.25, 0.625, 0.0, 0.625, 0.0, 0.625, 0.25, 0.625, 1.0, 0.625, 0.75, 0.625, 0.75, 0.625, 1.0, 0.625, 0.5, 0.625, 0.25, 0.625, 0.25, 0.625, 0.5, 0.625, 0.5, 0.875, 0.5, 0.875, 0.75, 0.625, 0.75, 0.625, 0.25, 0.625, 0.0, 0.625, 0.0, 0.625, 0.25, 0.625, 1.0, 0.625, 0.75, 0.625, 0.75, 0.625, 1.0, 0.625, 0.5, 0.625, 0.25, 0.625, 0.25, 0.625, 0.5, 0.375, 0.0, 0.625, 0.0, 0.625, 0.25, 0.375, 0.25, 0.375, 0.25, 0.625, 0.25, 0.625, 0.5, 0.375, 0.5, 0.375, 0.5, 0.625, 0.5, 0.625, 0.75, 0.375, 0.75, 0.375, 0.75, 0.625, 0.75, 0.625, 1.0, 0.375, 1.0, 0.125, 0.5, 0.375, 0.5, 0.375, 0.75, 0.125, 0.75, 0.625, 0.75, 0.625, 0.5, 0.625, 0.5, 0.625, 0.75, 0.625, 0.75, 0.625, 0.5, 0.625, 0.5, 0.625, 0.75, 0.625, 0.25, 0.625, 0.0, 0.625, 0.0, 0.625, 0.25, 0.625, 1.0, 0.625, 0.75, 0.625, 0.75, 0.625, 1.0, 0.625, 0.5, 0.625, 0.25, 0.625, 0.25, 0.625, 0.5, 0.625, 0.5, 0.875, 0.5, 0.875, 0.75, 0.625, 0.75, 0.625, 0.25, 0.625, 0.0, 0.625, 0.0, 0.625, 0.25, 0.625, 1.0, 0.625, 0.75, 0.625, 0.75, 0.625, 1.0, 0.625, 0.5, 0.625, 0.25, 0.625, 0.25, 0.625, 0.5, 0.375, 0.0, 0.625, 0.0, 0.625, 0.25, 0.375, 0.25, 0.375, 0.25, 0.625, 0.25, 0.625, 0.5, 0.375, 0.5, 0.375, 0.5, 0.625, 0.5, 0.625, 0.75, 0.375, 0.75, 0.375, 0.75, 0.625, 0.75, 0.625, 1.0, 0.375, 1.0, 0.125, 0.5, 0.375, 0.5, 0.375, 0.75, 0.125, 0.75, 0.625, 0.75, 0.625, 0.5, 0.625, 0.5, 0.625, 0.75, 0.625, 0.75, 0.625, 0.5, 0.625, 0.5, 0.625, 0.75, 0.625, 0.25, 0.625, 0.0, 0.625, 0.0, 0.625, 0.25, 0.625, 1.0, 0.625, 0.75, 0.625, 0.75, 0.625, 1.0, 0.625, 0.5, 0.625, 0.25, 0.625, 0.25, 0.625, 0.5, 0.625, 0.5, 0.875, 0.5, 0.875, 0.75, 0.625, 0.75, 0.625, 0.25, 0.625, 0.0, 0.625, 0.0, 0.625, 0.25, 0.625, 1.0, 0.625, 0.75, 0.625, 0.75, 0.625, 1.0, 0.625, 0.5, 0.625, 0.25, 0.625, 0.25, 0.625, 0.5, 0.375, 0.0, 0.625, 0.0, 0.625, 0.25, 0.375, 0.25, 0.375, 0.25, 0.625, 0.25, 0.625, 0.5, 0.375, 0.5, 0.375, 0.5, 0.625, 0.5, 0.625, 0.75, 0.375, 0.75, 0.375, 0.75, 0.625, 0.75, 0.625, 1.0, 0.375, 1.0, 0.125, 0.5, 0.375, 0.5, 0.375, 0.75, 0.125, 0.75, 0.625, 0.75, 0.625, 0.5, 0.625, 0.5, 0.625, 0.75, 0.625, 0.75, 0.625, 0.5, 0.625, 0.5, 0.625, 0.75, 0.625, 0.25, 0.625, 0.0, 0.625, 0.0, 0.625, 0.25, 0.625, 1.0, 0.625, 0.75, 0.625, 0.75, 0.625, 1.0, 0.625, 0.5, 0.625, 0.25, 0.625, 0.25, 0.625, 0.5, 0.625, 0.5, 0.875, 0.5, 0.875, 0.75, 0.625, 0.75, 0.625, 0.25, 0.625, 0.0, 0.625, 0.0, 0.625, 0.25, 0.625, 1.0, 0.625, 0.75, 0.625, 0.75, 0.625, 1.0, 0.625, 0.5, 0.625, 0.25, 0.625, 0.25, 0.625, 0.5, 0.375, 0.0, 0.625, 0.0, 0.625, 0.25, 0.375, 0.25, 0.375, 0.25, 0.625, 0.25, 0.625, 0.5, 0.375, 0.5, 0.375, 0.5, 0.625, 0.5, 0.625, 0.75, 0.375, 0.75, 0.375, 0.75, 0.625, 0.75, 0.625, 1.0, 0.375, 1.0, 0.125, 0.5, 0.375, 0.5, 0.375, 0.75, 0.125, 0.75, 0.625, 0.75, 0.625, 0.5, 0.625, 0.5, 0.625, 0.75, 0.625, 0.75, 0.625, 0.5, 0.625, 0.5, 0.625, 0.75, 0.625, 0.25, 0.625, 0.0, 0.625, 0.0, 0.625, 0.25, 0.625, 1.0, 0.625, 0.75, 0.625, 0.75, 0.625, 1.0, 0.625, 0.5, 0.625, 0.25, 0.625, 0.25, 0.625, 0.5, 0.625, 0.5, 0.875, 0.5, 0.875, 0.75, 0.625, 0.75, 0.625, 0.25, 0.625, 0.0, 0.625, 0.0, 0.625, 0.25, 0.625, 1.0, 0.625, 0.75, 0.625, 0.75, 0.625, 1.0, 0.625, 0.5, 0.625, 0.25, 0.625, 0.25, 0.625, 0.5, 0.375, 0.0, 0.625, 0.0, 0.625, 0.25, 0.375, 0.25, 0.375, 0.25, 0.625, 0.25, 0.625, 0.5, 0.375, 0.5, 0.375, 0.5, 0.625, 0.5, 0.625, 0.75, 0.375, 0.75, 0.375, 0.75, 0.625, 0.75, 0.625, 1.0, 0.375, 1.0, 0.125, 0.5, 0.375, 0.5, 0.375, 0.75, 0.125, 0.75, 0.625, 0.75, 0.625, 0.5, 0.625, 0.5, 0.625, 0.75, 0.625, 0.75, 0.625, 0.5, 0.625, 0.5, 0.625, 0.75, 0.625, 0.25, 0.625, 0.0, 0.625, 0.0, 0.625, 0.25, 0.625, 1.0, 0.625, 0.75, 0.625, 0.75, 0.625, 1.0, 0.625, 0.5, 0.625, 0.25, 0.625, 0.25, 0.625, 0.5, 0.625, 0.5, 0.875, 0.5, 0.875, 0.75, 0.625, 0.75, 0.625, 0.25, 0.625, 0.0, 0.625, 0.0, 0.625, 0.25, 0.625, 1.0, 0.625, 0.75, 0.625, 0.75, 0.625, 1.0, 0.625, 0.5, 0.625, 0.25, 0.625, 0.25, 0.625, 0.5, 0.375, 0.0, 0.625, 0.0, 0.625, 0.25, 0.375, 0.25, 0.375, 0.25, 0.625, 0.25, 0.625, 0.5, 0.375, 0.5, 0.375, 0.5, 0.625, 0.5, 0.625, 0.75, 0.375, 0.75, 0.375, 0.75, 0.625, 0.75, 0.625, 1.0, 0.375, 1.0, 0.125, 0.5, 0.375, 0.5, 0.375, 0.75, 0.125, 0.75, 0.625, 0.75, 0.625, 0.5, 0.625, 0.5, 0.625, 0.75, 0.625, 0.75, 0.625, 0.5, 0.625, 0.5, 0.625, 0.75, 0.625, 0.25, 0.625, 0.0, 0.625, 0.0, 0.625, 0.25, 0.625, 1.0, 0.625, 0.75, 0.625, 0.75, 0.625, 1.0, 0.625, 0.5, 0.625, 0.25, 0.625, 0.25, 0.625, 0.5, 0.625, 0.5, 0.875, 0.5, 0.875, 0.75, 0.625, 0.75, 0.625, 0.25, 0.625, 0.0, 0.625, 0.0, 0.625, 0.25, 0.625, 1.0, 0.625, 0.75, 0.625, 0.75, 0.625, 1.0, 0.625, 0.5, 0.625, 0.25, 0.625, 0.25, 0.625, 0.5])
me_cube.materials.append(mat_hair)
me_cube.update()

# ---- objects
ob_empty = bpy.data.objects.new('Empty', None)
ob_empty_001 = bpy.data.objects.new('Empty.001', None)
ob_cube = bpy.data.objects.new('Cube', me_cube_001)
ob_cube_001 = bpy.data.objects.new('Cube.001', me_cube)

# ---- transforms, parenting, visibility, modifiers, constraints
ob_empty.location = (2.513, 27.15, -5.089)
ob_empty.rotation_euler = (1.571, 0.0, 0.0)
ob_empty.scale = (4.613, 4.613, 4.613)
ob_empty.empty_display_type = 'IMAGE'
ob_empty.empty_display_size = 5.0
ob_empty_001.location = (-34.97, 8.332, -5.089)
ob_empty_001.rotation_euler = (1.571, -0.0, 1.571)
ob_empty_001.scale = (4.613, 4.613, 4.613)
ob_empty_001.empty_display_type = 'IMAGE'
ob_empty_001.empty_display_size = 5.0
ob_cube.location = (0.0, 0.0, 0.0)
ob_cube.scale = (0.4686, 0.4686, 0.4686)
_m = ob_cube.modifiers.new('Mirror', 'MIRROR')
_m.use_axis = (False, True, False)
_m.use_clip = True
ob_cube_001.location = (0.4482, 0.1805, 0.06548)
ob_cube_001.rotation_euler = (0.7978, 0.3173, 0.0)
ob_cube_001.scale = (0.06157, 0.06157, 0.06157)

# ---- collection membership
col_collection.objects.link(ob_empty)
col_collection.objects.link(ob_empty_001)
col_collection_2.objects.link(ob_cube)
col_collection_2.objects.link(ob_cube_001)

# ---- scene / render settings (as saved in the file)
scene.frame_start = 1; scene.frame_end = 250; scene.frame_set(1)
scene.render.engine = 'BLENDER_EEVEE_NEXT'
scene.cycles.sampling_pattern = 'TABULATED_SOBOL'
scene.cycles.use_light_tree = False
scene.view_settings.view_transform = 'Filmic'
bpy.context.view_layer.update()

# ---- added for rendering (the .blend has no active camera and no usable light): camera, sun
cam_auto = bpy.data.cameras.new('AutoCamera')
cam_auto.lens = 50.0
cam_auto.sensor_width = 36.0
cam_auto.clip_end = 1000.0
ob_auto_camera = bpy.data.objects.new('AutoCamera', cam_auto)
scene.collection.objects.link(ob_auto_camera)
ob_auto_camera.location = (9.85133, -11.7365, 3.91075)
ob_auto_camera.rotation_euler = (1.09748, -7.21219e-08, 0.694738)
scene.camera = ob_auto_camera
light_auto_sun = bpy.data.lights.new('AutoSun', 'SUN')
light_auto_sun.energy = 3.0
light_auto_sun.angle = 0.0523599
ob_auto_sun = bpy.data.objects.new('AutoSun', light_auto_sun)
scene.collection.objects.link(ob_auto_sun)
ob_auto_sun.rotation_euler = (0.872665, 0.174533, 0.523599)
bpy.context.view_layer.update()
